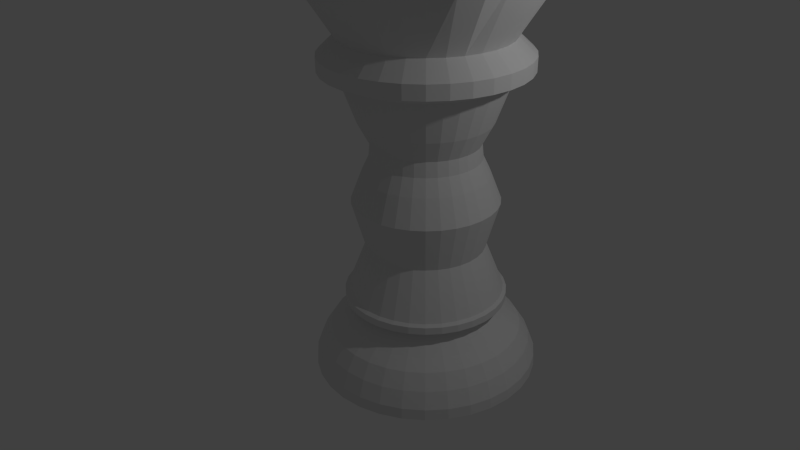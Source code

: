 # Source: queen.blend  (saved by Blender 2.68.0; exported with 4.5.12 LTS)
import bpy
from mathutils import Matrix  # noqa: F401  (used for matrix-valued properties, if any)

bpy.ops.wm.read_factory_settings(use_empty=True)
scene = bpy.context.scene
scene.name = 'Scene'

# ---- collections
col_collection_1 = bpy.data.collections.new('Collection 1'); scene.collection.children.link(col_collection_1)

# ---- world
world_world = bpy.data.worlds.new('World'); scene.world = world_world
world_world.color = (0.05088, 0.05088, 0.05088)
world_world.use_sun_shadow = False
world_world.sun_shadow_jitter_overblur = 0.0
world_world.cycles.sampling_method = 'MANUAL'
world_world.cycles.sample_map_resolution = 256

# ---- cameras
cam_camera = bpy.data.cameras.new('Camera')
cam_camera.clip_end = 100.0
cam_camera.lens = 35.0
cam_camera.sensor_width = 32.0
cam_camera.sensor_height = 18.0
cam_camera.ortho_scale = 7.314
cam_camera.dof.focus_distance = 0.0
cam_camera.dof.aperture_fstop = 128.0

# ---- lights
light_lamp = bpy.data.lights.new('Lamp', 'POINT')
light_lamp.transmission_factor = 0.0
light_lamp.cutoff_distance = 30.0
light_lamp.energy = 100.0
light_lamp.shadow_buffer_clip_start = 1.001
light_lamp.shadow_soft_size = 0.1
light_lamp.shadow_maximum_resolution = 0.006
light_lamp.use_absolute_resolution = True
light_lamp.cycles.use_multiple_importance_sampling = False

# ---- meshes
me_cylinder_001 = bpy.data.meshes.new('Cylinder.001')
me_cylinder_001.from_pydata([(0.00237, 1.382, 0.09744), (0.00237, 1.044, 0.7224), (0.2722, 1.355, 0.09744), (0.2064, 1.024, 0.7224), (0.5317, 1.276, 0.09744), (0.4026, 0.9646, 0.7224), (0.7708, 1.148, 0.09744), (0.5834, 0.868, 0.7224), (0.9804, 0.9764, 0.09744), (0.7419, 0.7379, 0.7224), (1.152, 0.7668, 0.09744), (0.8719, 0.5795, 0.7224), (1.28, 0.5277, 0.09744), (0.9686, 0.3987, 0.7224), (1.359, 0.2683, 0.09744), (1.028, 0.2025, 0.7224), (1.385, -0.001563, 0.09744), (1.048, -0.001563, 0.7224), (1.359, -0.2714, 0.09744), (1.028, -0.2056, 0.7224), (1.28, -0.5309, 0.09744), (0.9686, -0.4018, 0.7224), (1.152, -0.77, 0.09744), (0.8719, -0.5826, 0.7224), (0.9804, -0.9796, 0.09744), (0.7419, -0.7411, 0.7224), (0.7708, -1.152, 0.09744), (0.5834, -0.8711, 0.7224), (0.5317, -1.279, 0.09744), (0.4026, -0.9678, 0.7224), (0.2722, -1.358, 0.09744), (0.2064, -1.027, 0.7224), (0.002369, -1.385, 0.09744), (0.00237, -1.047, 0.7224), (-0.2675, -1.358, 0.09744), (-0.2017, -1.027, 0.7224), (-0.5269, -1.279, 0.09744), (-0.3978, -0.9678, 0.7224), (-0.766, -1.152, 0.09744), (-0.5787, -0.8711, 0.7224), (-0.9756, -0.9796, 0.09744), (-0.7371, -0.7411, 0.7224), (-1.148, -0.77, 0.09744), (-0.8672, -0.5826, 0.7224), (-1.275, -0.5309, 0.09744), (-0.9638, -0.4018, 0.7224), (-1.354, -0.2714, 0.09744), (-1.023, -0.2056, 0.7224), (-1.381, -0.001562, 0.09744), (-1.043, -0.001562, 0.7224), (-1.354, 0.2683, 0.09744), (-1.023, 0.2025, 0.7224), (-1.275, 0.5277, 0.09744), (-0.9638, 0.3987, 0.7224), (-1.148, 0.7669, 0.09744), (-0.8672, 0.5795, 0.7224), (-0.9756, 0.9764, 0.09744), (-0.7371, 0.7379, 0.7224), (-0.766, 1.148, 0.09744), (-0.5787, 0.868, 0.7224), (-0.5269, 1.276, 0.09744), (-0.3978, 0.9646, 0.7224), (-0.2675, 1.355, 0.09744), (-0.2017, 1.024, 0.7224), (0.00237, 1.375, 0.2314), (0.2709, 1.348, 0.2314), (0.529, 1.27, 0.2314), (0.767, 1.143, 0.2314), (0.9755, 0.9716, 0.2314), (1.147, 0.763, 0.2314), (1.274, 0.5251, 0.2314), (1.352, 0.2669, 0.2314), (1.379, -0.001563, 0.2314), (1.352, -0.27, 0.2314), (1.274, -0.5282, 0.2314), (1.147, -0.7661, 0.2314), (0.9755, -0.9747, 0.2314), (0.767, -1.146, 0.2314), (0.529, -1.273, 0.2314), (0.2709, -1.351, 0.2314), (0.002369, -1.378, 0.2314), (-0.2661, -1.351, 0.2314), (-0.5243, -1.273, 0.2314), (-0.7622, -1.146, 0.2314), (-0.9708, -0.9747, 0.2314), (-1.142, -0.7661, 0.2314), (-1.269, -0.5282, 0.2314), (-1.347, -0.27, 0.2314), (-1.374, -0.001562, 0.2314), (-1.347, 0.2669, 0.2314), (-1.269, 0.5251, 0.2314), (-1.142, 0.763, 0.2314), (-0.9708, 0.9716, 0.2314), (-0.7622, 1.143, 0.2314), (-0.5243, 1.27, 0.2314), (-0.2661, 1.348, 0.2314), (-0.3158, -0.7697, 0.9156), (-0.1598, -0.817, 0.9156), (-0.3158, 0.7666, 0.9156), (-0.4596, 0.6898, 0.9156), (-0.6984, -0.7023, 1.004), (0.9934, -0.001563, 1.004), (-0.8216, 0.549, 1.004), (0.1957, -0.9735, 1.004), (0.5529, 0.8224, 1.004), (-0.3769, -0.9171, 1.004), (-0.9696, -0.1949, 1.004), (0.9179, 0.3777, 1.004), (-0.9696, 0.1918, 1.004), (0.1957, 0.9704, 1.004), (0.8263, -0.5521, 1.004), (0.7705, -0.3197, 0.9156), (0.1646, 0.8139, 0.9156), (0.00237, 0.8299, 0.9156), (-0.8131, -0.1638, 0.9156), (-0.7658, -0.3197, 0.9156), (-0.3769, 0.914, 1.004), (0.5529, -0.8255, 1.004), (0.7031, 0.6992, 1.004), (0.00237, -0.9926, 1.004), (-0.6984, 0.6992, 1.004), (0.9743, -0.1949, 1.004), (-0.8216, -0.5521, 1.004), (0.3816, 0.914, 1.004), (0.3816, -0.9171, 1.004), (-0.9132, 0.3777, 1.004), (0.9743, 0.1918, 1.004), (0.6937, -0.4635, 0.9156), (0.2793, 0.6671, 1.697), (0.2793, -0.6702, 1.697), (-0.6663, 0.2754, 1.697), (0.7122, 0.1396, 1.697), (-0.5482, -0.8255, 1.004), (-0.191, 0.9704, 1.004), (0.7031, -0.7023, 1.004), (-0.9886, -0.001562, 1.004), (0.8263, 0.549, 1.004), (-0.191, -0.9735, 1.004), (-0.5482, 0.8224, 1.004), (0.9179, -0.3808, 1.004), (0.00237, 0.9894, 1.004), (-0.9132, -0.3808, 1.004), (0.5903, 0.5864, 0.9156), (0.8274, -0.5528, 1.093), (-0.3773, 0.9152, 1.093), (0.5536, -0.8266, 1.093), (0.704, 0.7001, 1.093), (0.00237, -0.9938, 1.093), (0.00237, -0.833, 0.9156), (-0.5856, 0.5864, 0.9156), (0.8178, -0.1638, 0.9156), (-0.689, -0.4635, 0.9156), (0.4643, 0.6898, 0.9156), (0.3206, 0.7666, 0.9156), (0.1646, -0.817, 0.9156), (0.3206, -0.7697, 0.9156), (-0.689, 0.4604, 0.9156), (-0.7658, 0.3166, 0.9156), (0.8338, -0.001563, 0.9156), (-0.3997, -0.6033, 1.697), (0.00237, 1.296, 0.4297), (0.2555, 1.271, 0.4297), (0.4988, 1.197, 0.4297), (0.7231, 1.077, 0.4297), (0.9197, 0.9157, 0.4297), (1.081, 0.7192, 0.4297), (1.201, 0.4949, 0.4297), (1.275, 0.2515, 0.4297), (1.3, -0.001563, 0.4297), (1.275, -0.2546, 0.4297), (1.201, -0.498, 0.4297), (1.081, -0.7223, 0.4297), (0.9197, -0.9189, 0.4297), (0.7231, -1.08, 0.4297), (0.4988, -1.2, 0.4297), (0.2555, -1.274, 0.4297), (0.002369, -1.299, 0.4297), (-0.2507, -1.274, 0.4297), (-0.4941, -1.2, 0.4297), (-0.7183, -1.08, 0.4297), (-0.9149, -0.9189, 0.4297), (-1.076, -0.7223, 0.4297), (-1.196, -0.498, 0.4297), (-1.27, -0.2546, 0.4297), (-1.295, -0.001562, 0.4297), (-1.27, 0.2515, 0.4297), (-1.196, 0.4949, 0.4297), (-1.076, 0.7192, 0.4297), (-0.9149, 0.9157, 0.4297), (-0.7183, 1.077, 0.4297), (-0.4941, 1.197, 0.4297), (-0.2507, 1.271, 0.4297), (0.00237, 1.179, 0.6107), (0.2328, 1.157, 0.6107), (0.4543, 1.089, 0.6107), (0.6584, 0.9803, 0.6107), (0.8374, 0.8335, 0.6107), (0.9843, 0.6545, 0.6107), (1.093, 0.4503, 0.6107), (1.161, 0.2288, 0.6107), (1.183, -0.001563, 0.6107), (1.161, -0.2319, 0.6107), (1.093, -0.4535, 0.6107), (0.9843, -0.6576, 0.6107), (0.8374, -0.8366, 0.6107), (0.6584, -0.9834, 0.6107), (0.4543, -1.093, 0.6107), (0.2328, -1.16, 0.6107), (0.00237, -1.182, 0.6107), (-0.228, -1.16, 0.6107), (-0.4495, -1.093, 0.6107), (-0.6537, -0.9834, 0.6107), (-0.8327, -0.8366, 0.6107), (-0.9795, -0.6576, 0.6107), (-1.089, -0.4535, 0.6107), (-1.156, -0.2319, 0.6107), (-1.179, -0.001562, 0.6107), (-1.156, 0.2288, 0.6107), (-1.089, 0.4503, 0.6107), (-0.9795, 0.6545, 0.6107), (-0.8326, 0.8335, 0.6107), (-0.6537, 0.9803, 0.6107), (-0.4495, 1.089, 0.6107), (-0.228, 1.157, 0.6107), (-0.1388, 0.7082, 1.697), (0.5141, -0.5133, 1.697), (-0.7213, -0.001562, 1.697), (0.6041, 0.4005, 1.697), (0.8178, 0.1606, 0.9156), (-0.5856, -0.5895, 0.9156), (-0.4596, -0.6929, 0.9156), (-0.1598, 0.8139, 0.9156), (0.4643, -0.6929, 0.9156), (-0.6993, 0.7001, 1.093), (0.9756, -0.1951, 1.093), (-0.8227, -0.5528, 1.093), (0.3821, 0.9152, 1.093), (0.3821, -0.9183, 1.093), (-0.1388, -0.7114, 1.697), (-0.3997, 0.6002, 1.697), (0.671, -0.2785, 1.697), (0.00237, 0.7222, 1.697), (-0.6663, -0.2785, 1.697), (0.5903, -0.5895, 0.9156), (-0.8131, 0.1606, 0.9156), (-0.8291, -0.001562, 0.9156), (0.7705, 0.3166, 0.9156), (0.6937, 0.4604, 0.9156), (-0.9144, 0.3782, 1.093), (0.9756, 0.192, 1.093), (-0.5489, -0.8266, 1.093), (-0.1912, 0.9716, 1.093), (0.704, -0.7032, 1.093), (-0.6993, -0.7032, 1.093), (0.9946, -0.001563, 1.093), (-0.8227, 0.5497, 1.093), (0.1959, -0.9748, 1.093), (0.5536, 0.8235, 1.093), (-0.3773, -0.9183, 1.093), (-0.9708, -0.1951, 1.093), (0.9191, 0.3782, 1.093), (-0.9708, 0.192, 1.093), (0.1959, 0.9716, 1.093), (-0.9899, -0.001562, 1.093), (0.8274, 0.5497, 1.093), (-0.1912, -0.9748, 1.093), (-0.5489, 0.8235, 1.093), (0.9191, -0.3813, 1.093), (0.00237, 0.9907, 1.093), (-0.9144, -0.3813, 1.093), (-0.5994, -0.4036, 1.697), (0.7122, -0.1428, 1.697), (-0.5094, 0.5102, 1.697), (0.00237, -0.7253, 1.697), (0.5141, 0.5102, 1.697), (0.4044, -0.6033, 1.697), (-0.2746, 0.6671, 1.697), (0.6041, -0.4036, 1.697), (0.1436, 0.7082, 1.697), (-0.7074, 0.1396, 1.697), (0.671, 0.2754, 1.697), (-0.7074, -0.1428, 1.697), (-0.2746, -0.6702, 1.697), (0.4044, 0.6002, 1.697), (0.1436, -0.7114, 1.697), (-0.5994, 0.4005, 1.697), (0.7261, -0.001563, 1.697), (-0.5094, -0.5133, 1.697), (0.1373, 1.368, 0.09744), (0.1044, 1.034, 0.7224), (0.00237, 1.112, 0.6666), (0.2715, 1.352, 0.1644), (0.4019, 1.316, 0.09744), (0.3045, 0.9944, 0.7224), (0.5303, 1.273, 0.1644), (0.6512, 1.212, 0.09744), (0.493, 0.9163, 0.7224), (0.7689, 1.146, 0.1644), (0.8756, 1.062, 0.09744), (0.6626, 0.803, 0.7224), (0.9779, 0.974, 0.1644), (1.066, 0.8716, 0.09744), (0.8069, 0.6587, 0.7224), (1.15, 0.7649, 0.1644), (1.216, 0.6473, 0.09744), (0.9203, 0.4891, 0.7224), (1.277, 0.5264, 0.1644), (1.32, 0.398, 0.09744), (0.9983, 0.3006, 0.7224), (1.356, 0.2676, 0.1644), (1.372, 0.1334, 0.09744), (1.038, 0.1005, 0.7224), (1.382, -0.001563, 0.1644), (1.372, -0.1365, 0.09744), (1.038, -0.1036, 0.7224), (1.356, -0.2707, 0.1644), (1.32, -0.4011, 0.09744), (0.9983, -0.3037, 0.7224), (1.277, -0.5295, 0.1644), (1.216, -0.6504, 0.09744), (0.9203, -0.4922, 0.7224), (1.15, -0.7681, 0.1644), (1.066, -0.8748, 0.09744), (0.8069, -0.6618, 0.7224), (0.9779, -0.9771, 0.1644), (0.8756, -1.066, 0.09744), (0.6626, -0.8061, 0.7224), (0.7689, -1.149, 0.1644), (0.6512, -1.215, 0.09744), (0.493, -0.9195, 0.7224), (0.5303, -1.276, 0.1644), (0.4019, -1.319, 0.09744), (0.3045, -0.9975, 0.7224), (0.2715, -1.355, 0.1644), (0.1373, -1.371, 0.09744), (0.1044, -1.037, 0.7224), (0.002369, -1.381, 0.1644), (-0.1325, -1.371, 0.09744), (-0.09965, -1.037, 0.7224), (-0.2668, -1.355, 0.1644), (-0.3972, -1.319, 0.09744), (-0.2998, -0.9975, 0.7224), (-0.5256, -1.276, 0.1644), (-0.6465, -1.215, 0.09744), (-0.4883, -0.9195, 0.7224), (-0.7641, -1.149, 0.1644), (-0.8708, -1.066, 0.09744), (-0.6579, -0.8061, 0.7224), (-0.9732, -0.9771, 0.1644), (-1.062, -0.8748, 0.09744), (-0.8022, -0.6618, 0.7224), (-1.145, -0.7681, 0.1644), (-1.212, -0.6504, 0.09744), (-0.9155, -0.4922, 0.7224), (-1.272, -0.5295, 0.1644), (-1.315, -0.4011, 0.09744), (-0.9936, -0.3037, 0.7224), (-1.351, -0.2707, 0.1644), (-1.367, -0.1365, 0.09744), (-1.033, -0.1036, 0.7224), (-1.377, -0.001562, 0.1644), (-1.367, 0.1334, 0.09744), (-1.033, 0.1005, 0.7224), (-1.351, 0.2676, 0.1644), (-1.315, 0.398, 0.09744), (-0.9936, 0.3006, 0.7224), (-1.272, 0.5264, 0.1644), (-1.212, 0.6473, 0.09744), (-0.9155, 0.4891, 0.7224), (-1.145, 0.7649, 0.1644), (-1.062, 0.8716, 0.09744), (-0.8022, 0.6587, 0.7224), (-0.9732, 0.974, 0.1644), (-0.8708, 1.062, 0.09744), (-0.6579, 0.803, 0.7224), (-0.7641, 1.146, 0.1644), (-0.6465, 1.212, 0.09744), (-0.4883, 0.9163, 0.7224), (-0.5256, 1.273, 0.1644), (-0.3972, 1.316, 0.09744), (-0.2998, 0.9944, 0.7224), (-0.2668, 1.352, 0.1644), (-0.1325, 1.368, 0.09744), (-0.09964, 1.034, 0.7224), (0.00237, 1.378, 0.1644), (0.2196, 1.09, 0.6666), (0.4284, 1.027, 0.6666), (0.6209, 0.9242, 0.6666), (0.7896, 0.7857, 0.6666), (0.9281, 0.617, 0.6666), (1.031, 0.4245, 0.6666), (1.094, 0.2156, 0.6666), (1.116, -0.001563, 0.6666), (1.094, -0.2188, 0.6666), (1.031, -0.4276, 0.6666), (0.9281, -0.6201, 0.6666), (0.7896, -0.7888, 0.6666), (0.6209, -0.9273, 0.6666), (0.4284, -1.03, 0.6666), (0.2196, -1.094, 0.6666), (0.00237, -1.115, 0.6666), (-0.2148, -1.094, 0.6666), (-0.4237, -1.03, 0.6666), (-0.6162, -0.9273, 0.6666), (-0.7849, -0.7888, 0.6666), (-0.9234, -0.6201, 0.6666), (-1.026, -0.4276, 0.6666), (-1.09, -0.2188, 0.6666), (-1.111, -0.001562, 0.6666), (-1.09, 0.2156, 0.6666), (-1.026, 0.4245, 0.6666), (-0.9234, 0.617, 0.6666), (-0.7849, 0.7857, 0.6666), (-0.6162, 0.9242, 0.6666), (-0.4237, 1.027, 0.6666), (-0.2148, 1.09, 0.6666), (0.1366, 1.361, 0.2314), (0.3999, 1.309, 0.2314), (0.648, 1.206, 0.2314), (0.8712, 1.057, 0.2314), (1.061, 0.8673, 0.2314), (1.21, 0.6441, 0.2314), (1.313, 0.396, 0.2314), (1.365, 0.1327, 0.2314), (1.365, -0.1358, 0.2314), (1.313, -0.3991, 0.2314), (1.21, -0.6472, 0.2314), (1.061, -0.8704, 0.2314), (0.8712, -1.06, 0.2314), (0.648, -1.209, 0.2314), (0.3999, -1.312, 0.2314), (0.1366, -1.365, 0.2314), (-0.1319, -1.365, 0.2314), (-0.3952, -1.312, 0.2314), (-0.6433, -1.209, 0.2314), (-0.8665, -1.06, 0.2314), (-1.056, -0.8704, 0.2314), (-1.206, -0.6472, 0.2314), (-1.308, -0.3991, 0.2314), (-1.361, -0.1358, 0.2314), (-1.361, 0.1327, 0.2314), (-1.308, 0.396, 0.2314), (-1.206, 0.6441, 0.2314), (-1.056, 0.8673, 0.2314), (-0.8665, 1.057, 0.2314), (-0.6432, 1.206, 0.2314), (-0.1319, 1.361, 0.2314), (-0.3952, 1.309, 0.2314), (0.00237, 1.335, 0.3306), (0.2632, 1.309, 0.3306), (0.5139, 1.233, 0.3306), (0.745, 1.11, 0.3306), (0.9476, 0.9437, 0.3306), (1.114, 0.7411, 0.3306), (1.237, 0.51, 0.3306), (1.313, 0.2592, 0.3306), (1.339, -0.001563, 0.3306), (1.313, -0.2623, 0.3306), (1.237, -0.5131, 0.3306), (1.114, -0.7442, 0.3306), (0.9476, -0.9468, 0.3306), (0.745, -1.113, 0.3306), (0.5139, -1.237, 0.3306), (0.2632, -1.313, 0.3306), (0.002369, -1.338, 0.3306), (-0.2584, -1.313, 0.3306), (-0.5092, -1.237, 0.3306), (-0.7403, -1.113, 0.3306), (-0.9428, -0.9468, 0.3306), (-1.109, -0.7442, 0.3306), (-1.233, -0.5131, 0.3306), (-1.309, -0.2623, 0.3306), (-1.334, -0.001562, 0.3306), (-1.309, 0.2592, 0.3306), (-1.233, 0.51, 0.3306), (-1.109, 0.7411, 0.3306), (-0.9428, 0.9437, 0.3306), (-0.7403, 1.11, 0.3306), (-0.5092, 1.233, 0.3306), (-0.2584, 1.309, 0.3306), (0.1289, 1.283, 0.4297), (0.3771, 1.234, 0.4297), (0.6109, 1.137, 0.4297), (0.8214, 0.9964, 0.4297), (1.0, 0.8174, 0.4297), (1.141, 0.607, 0.4297), (1.238, 0.3732, 0.4297), (1.287, 0.125, 0.4297), (1.287, -0.1281, 0.4297), (1.238, -0.3763, 0.4297), (1.141, -0.6101, 0.4297), (1.0, -0.8206, 0.4297), (0.8214, -0.9995, 0.4297), (0.6109, -1.14, 0.4297), (0.3771, -1.237, 0.4297), (0.1289, -1.286, 0.4297), (-0.1242, -1.286, 0.4297), (-0.3724, -1.237, 0.4297), (-0.6062, -1.14, 0.4297), (-0.8166, -0.9995, 0.4297), (-0.9956, -0.8206, 0.4297), (-1.136, -0.6101, 0.4297), (-1.233, -0.3763, 0.4297), (-1.282, -0.1281, 0.4297), (-1.282, 0.125, 0.4297), (-1.233, 0.3732, 0.4297), (-1.136, 0.607, 0.4297), (-0.9956, 0.8174, 0.4297), (-0.8166, 0.9964, 0.4297), (-0.6062, 1.137, 0.4297), (-0.1242, 1.283, 0.4297), (-0.3724, 1.234, 0.4297), (0.00237, 1.238, 0.5202), (0.2441, 1.214, 0.5202), (0.4765, 1.143, 0.5202), (0.6908, 1.029, 0.5202), (0.8785, 0.8746, 0.5202), (1.033, 0.6868, 0.5202), (1.147, 0.4726, 0.5202), (1.218, 0.2402, 0.5202), (1.241, -0.001563, 0.5202), (1.218, -0.2433, 0.5202), (1.147, -0.4757, 0.5202), (1.033, -0.69, 0.5202), (0.8785, -0.8777, 0.5202), (0.6908, -1.032, 0.5202), (0.4765, -1.146, 0.5202), (0.2441, -1.217, 0.5202), (0.00237, -1.241, 0.5202), (-0.2394, -1.217, 0.5202), (-0.4718, -1.146, 0.5202), (-0.686, -1.032, 0.5202), (-0.8738, -0.8777, 0.5202), (-1.028, -0.69, 0.5202), (-1.142, -0.4757, 0.5202), (-1.213, -0.2433, 0.5202), (-1.237, -0.001562, 0.5202), (-1.213, 0.2402, 0.5202), (-1.142, 0.4726, 0.5202), (-1.028, 0.6868, 0.5202), (-0.8738, 0.8746, 0.5202), (-0.686, 1.029, 0.5202), (-0.4718, 1.143, 0.5202), (-0.2394, 1.214, 0.5202), (0.1176, 1.168, 0.6107), (0.3435, 1.123, 0.6107), (0.5564, 1.035, 0.6107), (0.7479, 0.9069, 0.6107), (0.9108, 0.744, 0.6107), (1.039, 0.5524, 0.6107), (1.127, 0.3396, 0.6107), (1.172, 0.1136, 0.6107), (1.172, -0.1168, 0.6107), (1.127, -0.3427, 0.6107), (1.039, -0.5556, 0.6107), (0.9108, -0.7471, 0.6107), (0.7479, -0.91, 0.6107), (0.5564, -1.038, 0.6107), (0.3435, -1.126, 0.6107), (0.1176, -1.171, 0.6107), (-0.1128, -1.171, 0.6107), (-0.3388, -1.126, 0.6107), (-0.5516, -1.038, 0.6107), (-0.7432, -0.91, 0.6107), (-0.9061, -0.7471, 0.6107), (-1.034, -0.5556, 0.6107), (-1.122, -0.3427, 0.6107), (-1.167, -0.1168, 0.6107), (-1.167, 0.1136, 0.6107), (-1.122, 0.3396, 0.6107), (-1.034, 0.5524, 0.6107), (-0.9061, 0.744, 0.6107), (-0.7432, 0.9069, 0.6107), (-0.5516, 1.035, 0.6107), (-0.1128, 1.168, 0.6107), (-0.3388, 1.123, 0.6107), (0.111, 1.101, 0.6666), (0.324, 1.059, 0.6666), (0.5247, 0.9756, 0.6666), (0.7053, 0.8549, 0.6666), (0.8589, 0.7013, 0.6666), (0.9795, 0.5207, 0.6666), (1.063, 0.3201, 0.6666), (1.105, 0.107, 0.6666), (1.105, -0.1102, 0.6666), (1.063, -0.3232, 0.6666), (0.9795, -0.5239, 0.6666), (0.8589, -0.7045, 0.6666), (0.7053, -0.8581, 0.6666), (0.5247, -0.9787, 0.6666), (0.324, -1.062, 0.6666), (0.111, -1.104, 0.6666), (-0.1062, -1.104, 0.6666), (-0.3193, -1.062, 0.6666), (-0.5199, -0.9787, 0.6666), (-0.7005, -0.8581, 0.6666), (-0.8541, -0.7045, 0.6666), (-0.9748, -0.5239, 0.6666), (-1.058, -0.3232, 0.6666), (-1.1, -0.1102, 0.6666), (-1.1, 0.107, 0.6666), (-1.058, 0.3201, 0.6666), (-0.9748, 0.5207, 0.6666), (-0.8541, 0.7013, 0.6666), (-0.7005, 0.8549, 0.6666), (-0.5199, 0.9756, 0.6666), (-0.1062, 1.101, 0.6666), (-0.3193, 1.059, 0.6666), (0.1369, 1.365, 0.1644), (0.4009, 1.312, 0.1644), (0.6496, 1.209, 0.1644), (0.8734, 1.06, 0.1644), (1.064, 0.8695, 0.1644), (1.213, 0.6457, 0.1644), (1.316, 0.397, 0.1644), (1.369, 0.133, 0.1644), (1.369, -0.1361, 0.1644), (1.316, -0.4001, 0.1644), (1.213, -0.6488, 0.1644), (1.064, -0.8726, 0.1644), (0.8734, -1.063, 0.1644), (0.6496, -1.212, 0.1644), (0.4009, -1.315, 0.1644), (0.1369, -1.368, 0.1644), (-0.1322, -1.368, 0.1644), (-0.3962, -1.315, 0.1644), (-0.6449, -1.212, 0.1644), (-0.8687, -1.063, 0.1644), (-1.059, -0.8726, 0.1644), (-1.209, -0.6488, 0.1644), (-1.312, -0.4001, 0.1644), (-1.364, -0.1361, 0.1644), (-1.364, 0.133, 0.1644), (-1.312, 0.397, 0.1644), (-1.209, 0.6457, 0.1644), (-1.059, 0.8695, 0.1644), (-0.8687, 1.06, 0.1644), (-0.6449, 1.209, 0.1644), (-0.1322, 1.365, 0.1644), (-0.3962, 1.312, 0.1644), (0.1328, 1.322, 0.3306), (0.3885, 1.271, 0.3306), (0.6295, 1.172, 0.3306), (0.8463, 1.027, 0.3306), (1.031, 0.8424, 0.3306), (1.176, 0.6255, 0.3306), (1.275, 0.3846, 0.3306), (1.326, 0.1288, 0.3306), (1.326, -0.132, 0.3306), (1.275, -0.3877, 0.3306), (1.176, -0.6287, 0.3306), (1.031, -0.8455, 0.3306), (0.8463, -1.03, 0.3306), (0.6295, -1.175, 0.3306), (0.3885, -1.275, 0.3306), (0.1328, -1.325, 0.3306), (-0.128, -1.325, 0.3306), (-0.3838, -1.275, 0.3306), (-0.6247, -1.175, 0.3306), (-0.8416, -1.03, 0.3306), (-1.026, -0.8455, 0.3306), (-1.171, -0.6287, 0.3306), (-1.271, -0.3877, 0.3306), (-1.322, -0.132, 0.3306), (-1.322, 0.1288, 0.3306), (-1.271, 0.3846, 0.3306), (-1.171, 0.6255, 0.3306), (-1.026, 0.8424, 0.3306), (-0.8416, 1.027, 0.3306), (-0.6247, 1.172, 0.3306), (-0.128, 1.322, 0.3306), (-0.3838, 1.271, 0.3306), (0.1232, 1.226, 0.5202), (0.3603, 1.178, 0.5202), (0.5837, 1.086, 0.5202), (0.7846, 0.9516, 0.5202), (0.9556, 0.7807, 0.5202), (1.09, 0.5797, 0.5202), (1.182, 0.3564, 0.5202), (1.23, 0.1193, 0.5202), (1.23, -0.1224, 0.5202), (1.182, -0.3595, 0.5202), (1.09, -0.5828, 0.5202), (0.9556, -0.7838, 0.5202), (0.7846, -0.9548, 0.5202), (0.5837, -1.089, 0.5202), (0.3603, -1.182, 0.5202), (0.1232, -1.229, 0.5202), (-0.1185, -1.229, 0.5202), (-0.3556, -1.182, 0.5202), (-0.5789, -1.089, 0.5202), (-0.7799, -0.9548, 0.5202), (-0.9508, -0.7838, 0.5202), (-1.085, -0.5828, 0.5202), (-1.178, -0.3595, 0.5202), (-1.225, -0.1224, 0.5202), (-1.225, 0.1193, 0.5202), (-1.178, 0.3564, 0.5202), (-1.085, 0.5797, 0.5202), (-0.9508, 0.7807, 0.5202), (-0.7799, 0.9516, 0.5202), (-0.5789, 1.086, 0.5202), (-0.1185, 1.226, 0.5202), (-0.3556, 1.178, 0.5202), (0.00237, -0.9526, 1.122), (-0.6701, 0.671, 1.122), (0.9352, -0.1871, 1.122), (-0.7884, -0.53, 1.122), (0.3663, 0.8771, 1.122), (0.3663, -0.8802, 1.122), (-0.8763, 0.3624, 1.122), (0.9352, 0.184, 1.122), (-0.526, -0.7924, 1.122), (-0.1832, 0.9312, 1.122), (0.6749, -0.6741, 1.122), (-0.9487, -0.001562, 1.122), (0.7932, 0.5268, 1.122), (-0.1832, -0.9344, 1.122), (-0.526, 0.7892, 1.122), (0.8811, -0.3655, 1.122), (0.00237, 0.9495, 1.122), (-0.8763, -0.3655, 1.122), (0.6749, 0.671, 1.122), (0.5308, -0.7924, 1.122), (-0.3616, 0.8771, 1.122), (0.7932, -0.53, 1.122), (0.1879, 0.9312, 1.122), (-0.9304, 0.184, 1.122), (0.8811, 0.3624, 1.122), (-0.9304, -0.1871, 1.122), (-0.3616, -0.8802, 1.122), (0.5308, 0.7892, 1.122), (0.1879, -0.9344, 1.122), (-0.7884, 0.5268, 1.122), (0.9534, -0.001563, 1.122), (-0.6701, -0.6741, 1.122), (-0.8578, -0.8618, 4.034), (1.219, -0.001563, 4.034), (-1.009, 0.6743, 4.034), (0.2397, -1.195, 4.034), (0.6782, 1.01, 4.034), (-0.4632, -1.125, 4.034), (-1.191, -0.2389, 4.034), (1.126, 0.464, 4.034), (-1.191, 0.2358, 4.034), (0.2397, 1.192, 4.034), (1.014, -0.6774, 4.034), (-0.4632, 1.122, 4.034), (0.6782, -1.013, 4.034), (0.8626, 0.8586, 4.034), (0.00237, -1.218, 4.034), (-0.8578, 0.8586, 4.034), (1.196, -0.2389, 4.034), (-1.009, -0.6774, 4.034), (-1.122, -0.4671, 4.034), (0.00237, 1.215, 4.034), (1.126, -0.4671, 4.034), (-0.6735, 1.01, 4.034), (-0.235, -1.195, 4.034), (1.014, 0.6743, 4.034), (-1.214, -0.001562, 4.034), (0.8626, -0.8618, 4.034), (-0.235, 1.192, 4.034), (-0.6735, -1.013, 4.034), (1.196, 0.2358, 4.034), (-1.122, 0.464, 4.034), (0.4679, -1.125, 4.034), (0.4679, 1.122, 4.034), (-1.119, -0.4661, 3.861), (-1.188, -0.2384, 3.861), (-0.8559, 0.8567, 3.861), (-0.4621, 1.12, 3.861), (-0.672, 1.008, 3.861), (-0.2344, 1.189, 3.861), (0.6767, 1.008, 3.861), (0.4669, 1.12, 3.861), (1.012, 0.6728, 3.861), (0.8607, 0.8567, 3.861), (1.193, 0.2352, 3.861), (1.124, 0.4629, 3.861), (1.193, -0.2384, 3.861), (1.216, -0.001563, 3.861), (1.012, -0.6759, 3.861), (1.124, -0.4661, 3.861), (0.6767, -1.011, 3.861), (0.8607, -0.8599, 3.861), (0.2392, -1.192, 3.861), (0.4669, -1.123, 3.861), (-0.2344, -1.192, 3.861), (0.00237, -1.215, 3.861), (-0.672, -1.011, 3.861), (-0.4621, -1.123, 3.861), (-1.007, -0.6759, 3.861), (-0.8559, -0.8599, 3.861), (0.2392, 1.189, 3.861), (0.00237, 1.212, 3.861), (-1.188, 0.2352, 3.861), (-1.211, -0.001562, 3.861), (-1.007, 0.6728, 3.861), (-1.119, 0.4629, 3.861), (-0.9246, -0.3855, 4.234), (0.1981, 0.9825, 4.234), (-0.8319, -0.559, 4.234), (-0.7071, -0.7111, 4.234), (-0.555, -0.8358, 4.234), (-0.3816, -0.9285, 4.234), (-0.1934, -0.9856, 4.234), (0.00237, -1.005, 4.234), (0.1981, -0.9857, 4.234), (0.3863, -0.9286, 4.234), (0.5598, -0.8358, 4.234), (0.7119, -0.7111, 4.234), (0.8367, -0.559, 4.234), (0.9294, -0.3855, 4.234), (0.9865, -0.1973, 4.234), (1.006, -0.001563, 4.234), (0.9865, 0.1942, 4.234), (0.9294, 0.3824, 4.234), (0.8367, 0.5559, 4.234), (0.7119, 0.7079, 4.234), (0.5598, 0.8327, 4.234), (0.3863, 0.9254, 4.234), (0.00237, 1.002, 4.234), (-0.1934, 0.9825, 4.234), (-0.3816, 0.9254, 4.234), (-0.5551, 0.8327, 4.234), (-0.7071, 0.7079, 4.234), (-0.8319, 0.5559, 4.234), (-0.9246, 0.3824, 4.234), (-0.9817, 0.1942, 4.234), (-1.001, -0.001562, 4.234), (-0.9817, -0.1973, 4.234), (-0.8926, -0.3723, 3.753), (-0.6826, 0.6834, 3.753), (-0.3683, 0.8934, 3.753), (0.5405, 0.8039, 3.753), (0.8078, 0.5366, 3.753), (0.9524, 0.1874, 3.753), (0.9524, -0.1905, 3.753), (0.8078, -0.5397, 3.753), (0.5405, -0.807, 3.753), (0.1913, -0.9516, 3.753), (-0.1866, -0.9516, 3.753), (-0.5358, -0.807, 3.753), (-0.8031, -0.5397, 3.753), (0.1913, 0.9485, 3.753), (-0.9477, 0.1874, 3.753), (-0.8031, 0.5366, 3.753), (-0.9477, -0.1905, 3.753), (-0.5358, 0.8039, 3.753), (-0.1866, 0.9485, 3.753), (0.3731, 0.8934, 3.753), (0.6873, 0.6834, 3.753), (0.8973, 0.3691, 3.753), (0.971, -0.001563, 3.753), (0.8973, -0.3723, 3.753), (0.6873, -0.6865, 3.753), (0.3731, -0.8965, 3.753), (0.00237, -0.9702, 3.753), (-0.3683, -0.8965, 3.753), (-0.6826, -0.6865, 3.753), (0.00237, 0.9671, 3.753), (-0.9663, -0.001562, 3.753), (-0.8926, 0.3691, 3.753), (-0.611, -0.2556, 2.809), (-0.4671, 0.4679, 2.809), (-0.2517, 0.6118, 2.809), (0.3712, 0.5505, 2.809), (0.5544, 0.3673, 2.809), (0.6536, 0.128, 2.809), (0.6536, -0.1311, 2.809), (0.5544, -0.3704, 2.809), (0.3712, -0.5536, 2.809), (0.1319, -0.6527, 2.809), (-0.1272, -0.6527, 2.809), (-0.3665, -0.5536, 2.809), (-0.5497, -0.3704, 2.809), (0.1319, 0.6496, 2.809), (-0.6488, 0.128, 2.809), (-0.5497, 0.3673, 2.809), (-0.6488, -0.1311, 2.809), (-0.3665, 0.5505, 2.809), (-0.1272, 0.6496, 2.809), (0.2564, 0.6118, 2.809), (0.4718, 0.4679, 2.809), (0.6158, 0.2525, 2.809), (0.6663, -0.001563, 2.809), (0.6158, -0.2556, 2.809), (0.4718, -0.471, 2.809), (0.2564, -0.615, 2.809), (0.00237, -0.6655, 2.809), (-0.2517, -0.615, 2.809), (-0.4671, -0.471, 2.809), (0.00237, 0.6624, 2.809), (-0.6616, -0.001563, 2.809), (-0.611, 0.2525, 2.809), (-0.8166, -0.3408, 2.277), (-0.6244, 0.6253, 2.277), (-0.3369, 0.8174, 2.277), (0.4949, 0.7355, 2.277), (0.7394, 0.4909, 2.277), (0.8718, 0.1714, 2.277), (0.8718, -0.1745, 2.277), (0.7394, -0.494, 2.277), (0.4949, -0.7386, 2.277), (0.1753, -0.871, 2.277), (-0.1706, -0.871, 2.277), (-0.4901, -0.7386, 2.277), (-0.7347, -0.494, 2.277), (0.1753, 0.8679, 2.277), (-0.867, 0.1714, 2.277), (-0.7347, 0.4909, 2.277), (-0.867, -0.1745, 2.277), (-0.4901, 0.7355, 2.277), (-0.1706, 0.8679, 2.277), (0.3416, 0.8174, 2.277), (0.6292, 0.6253, 2.277), (0.8213, 0.3377, 2.277), (0.8888, -0.001563, 2.277), (0.8213, -0.3408, 2.277), (0.6292, -0.6284, 2.277), (0.3416, -0.8205, 2.277), (0.00237, -0.888, 2.277), (-0.3369, -0.8205, 2.277), (-0.6244, -0.6284, 2.277), (0.00237, 0.8849, 2.277), (-0.8841, -0.001562, 2.277), (-0.8166, 0.3377, 2.277), (-0.7247, -0.3027, 3.257), (-0.5541, 0.5549, 3.257), (-0.2988, 0.7255, 3.257), (0.4396, 0.6528, 3.257), (0.6567, 0.4356, 3.257), (0.7742, 0.152, 3.257), (0.7742, -0.1551, 3.257), (0.6567, -0.4388, 3.257), (0.4396, -0.6559, 3.257), (0.1559, -0.7734, 3.257), (-0.1512, -0.7734, 3.257), (-0.4348, -0.6559, 3.257), (-0.652, -0.4388, 3.257), (0.1559, 0.7703, 3.257), (-0.7695, 0.152, 3.257), (-0.652, 0.4356, 3.257), (-0.7695, -0.1551, 3.257), (-0.4348, 0.6528, 3.257), (-0.1512, 0.7703, 3.257), (0.3035, 0.7255, 3.257), (0.5588, 0.5549, 3.257), (0.7294, 0.2996, 3.257), (0.7893, -0.001563, 3.257), (0.7294, -0.3027, 3.257), (0.5588, -0.558, 3.257), (0.3035, -0.7286, 3.257), (0.00237, -0.7885, 3.257), (-0.2988, -0.7286, 3.257), (-0.5541, -0.558, 3.257), (0.00237, 0.7854, 3.257), (-0.7846, -0.001562, 3.257), (-0.7247, 0.2996, 3.257), (-0.5956, -0.2493, 2.991), (-0.4553, 0.4561, 2.991), (-0.2453, 0.5964, 2.991), (0.362, 0.5366, 2.991), (0.5406, 0.358, 2.991), (0.6372, 0.1247, 2.991), (0.6372, -0.1278, 2.991), (0.5406, -0.3612, 2.991), (0.362, -0.5398, 2.991), (0.1286, -0.6364, 2.991), (-0.1239, -0.6364, 2.991), (-0.3572, -0.5398, 2.991), (-0.5358, -0.3612, 2.991), (0.1286, 0.6333, 2.991), (-0.6325, 0.1247, 2.991), (-0.5358, 0.358, 2.991), (-0.6325, -0.1278, 2.991), (-0.3572, 0.5366, 2.991), (-0.1239, 0.6333, 2.991), (0.2501, 0.5964, 2.991), (0.4601, 0.4561, 2.991), (0.6004, 0.2461, 2.991), (0.6497, -0.001563, 2.991), (0.6004, -0.2493, 2.991), (0.4601, -0.4593, 2.991), (0.2501, -0.5996, 2.991), (0.00237, -0.6488, 2.991), (-0.2453, -0.5996, 2.991), (-0.4553, -0.4593, 2.991), (0.00237, 0.6457, 2.991), (-0.6449, -0.001563, 2.991), (-0.5956, 0.2461, 2.991), (-0.6979, -0.2916, 2.61), (-0.5336, 0.5344, 2.61), (-0.2877, 0.6987, 2.61), (0.4234, 0.6286, 2.61), (0.6326, 0.4195, 2.61), (0.7457, 0.1463, 2.61), (0.7457, -0.1494, 2.61), (0.6326, -0.4226, 2.61), (0.4234, -0.6318, 2.61), (0.1502, -0.7449, 2.61), (-0.1455, -0.7449, 2.61), (-0.4187, -0.6318, 2.61), (-0.6278, -0.4226, 2.61), (0.1502, 0.7418, 2.61), (-0.741, 0.1463, 2.61), (-0.6278, 0.4195, 2.61), (-0.741, -0.1494, 2.61), (-0.4187, 0.6286, 2.61), (-0.1455, 0.7418, 2.61), (0.2924, 0.6987, 2.61), (0.5383, 0.5344, 2.61), (0.7026, 0.2885, 2.61), (0.7603, -0.001563, 2.61), (0.7026, -0.2916, 2.61), (0.5383, -0.5375, 2.61), (0.2924, -0.7018, 2.61), (0.00237, -0.7595, 2.61), (-0.2877, -0.7018, 2.61), (-0.5336, -0.5375, 2.61), (0.00237, 0.7564, 2.61), (-0.7556, -0.001562, 2.61), (-0.6979, 0.2885, 2.61), (-1.224, 0.818, 4.958), (0.002369, -1.477, 5.049), (1.365, 0.563, 4.958), (-1.041, 1.042, 5.049), (-0.8172, 1.225, 5.049), (-0.5621, -1.364, 4.959), (-0.2854, -1.448, 5.049), (1.478, -0.001588, 5.049), (1.449, 0.2862, 4.958), (-0.5622, 1.361, 4.958), (-0.2854, 1.445, 4.958), (-1.041, -1.045, 5.049), (-0.8172, -1.228, 4.959), (1.365, -0.5661, 4.958), (1.449, -0.2894, 5.049), (0.2902, 1.445, 5.049), (0.00237, 1.474, 5.049), (0.822, -1.228, 5.049), (0.5669, 1.361, 4.958), (-1.445, -0.2894, 4.958), (-1.361, -0.5661, 4.958), (-1.224, -0.8212, 5.049), (1.046, -1.045, 5.049), (1.229, -0.8212, 4.958), (0.822, 1.225, 4.958), (-1.473, -0.001587, 5.049), (0.2902, -1.449, 4.958), (0.5669, -1.365, 4.958), (1.229, 0.818, 5.049), (1.046, 1.042, 5.049), (-1.361, 0.563, 4.958), (-1.445, 0.2862, 5.049), (-0.1837, 0.1228, 6.134), (0.00237, -0.2253, 6.134), (0.2092, 0.08414, 6.134), (-0.1559, 0.1568, 6.134), (-0.122, 0.1846, 6.134), (-0.08328, -0.2083, 6.134), (-0.0413, -0.221, 6.134), (0.2262, -0.001522, 6.134), (0.2219, 0.04215, 6.134), (-0.08329, 0.2053, 6.134), (-0.0413, 0.218, 6.134), (-0.1559, -0.1598, 6.134), (-0.122, -0.1876, 6.134), (0.2092, -0.08718, 6.134), (0.2219, -0.04519, 6.134), (0.04604, 0.218, 6.134), (0.00237, 0.2223, 6.134), (0.1267, -0.1876, 6.134), (0.08803, 0.2053, 6.134), (-0.2172, -0.04519, 6.134), (-0.2044, -0.08718, 6.134), (-0.1837, -0.1259, 6.134), (0.1607, -0.1598, 6.134), (0.1885, -0.1259, 6.134), (0.1267, 0.1846, 6.134), (-0.2215, -0.001522, 6.134), (0.04604, -0.2211, 6.134), (0.08803, -0.2083, 6.134), (0.1885, 0.1228, 6.134), (0.1607, 0.1568, 6.134), (-0.2044, 0.08414, 6.134), (-0.2172, 0.04215, 6.134), (-0.1719, 0.1149, 6.408), (0.00237, -0.2111, 6.408), (0.196, 0.07867, 6.408), (-0.1458, 0.1467, 6.408), (-0.1141, 0.1727, 6.408), (-0.07782, -0.1951, 6.408), (-0.03851, -0.207, 6.408), (0.2119, -0.001521, 6.408), (0.2079, 0.03936, 6.408), (-0.07782, 0.1921, 6.408), (-0.03851, 0.204, 6.408), (-0.1458, -0.1497, 6.408), (-0.114, -0.1757, 6.408), (0.196, -0.08172, 6.408), (0.2079, -0.0424, 6.408), (0.04325, 0.204, 6.408), (0.00237, 0.208, 6.408), (0.1188, -0.1758, 6.408), (0.08256, 0.1921, 6.408), (-0.2032, -0.0424, 6.408), (-0.1912, -0.08172, 6.408), (-0.1719, -0.1179, 6.408), (0.1506, -0.1497, 6.408), (0.1766, -0.1179, 6.408), (0.1188, 0.1727, 6.408), (-0.2072, -0.001521, 6.408), (0.04325, -0.2071, 6.408), (0.08256, -0.1951, 6.408), (0.1766, 0.1149, 6.408), (0.1506, 0.1467, 6.408), (-0.1912, 0.07867, 6.408), (-0.2032, 0.03936, 6.408), (-0.1719, 0.1149, 6.408), (0.00237, -0.2111, 6.408), (0.196, 0.07867, 6.408), (-0.1458, 0.1467, 6.408), (-0.1141, 0.1727, 6.408), (-0.07782, -0.1951, 6.408), (-0.03851, -0.207, 6.408), (0.2119, -0.001521, 6.408), (0.2079, 0.03936, 6.408), (-0.07782, 0.1921, 6.408), (-0.03851, 0.204, 6.408), (-0.1458, -0.1497, 6.408), (-0.114, -0.1757, 6.408), (0.196, -0.08172, 6.408), (0.2079, -0.0424, 6.408), (0.04325, 0.204, 6.408), (0.00237, 0.208, 6.408), (0.1188, -0.1758, 6.408), (0.08256, 0.1921, 6.408), (-0.2032, -0.0424, 6.408), (-0.1912, -0.08172, 6.408), (-0.1719, -0.1179, 6.408), (0.1506, -0.1497, 6.408), (0.1766, -0.1179, 6.408), (0.1188, 0.1727, 6.408), (-0.2072, -0.001521, 6.408), (0.04325, -0.2071, 6.408), (0.08256, -0.1951, 6.408), (0.1766, 0.1149, 6.408), (0.1506, 0.1467, 6.408), (-0.1912, 0.07867, 6.408), (-0.2032, 0.03936, 6.408), (-0.1719, 0.1149, 6.323), (0.00237, -0.2111, 6.323), (0.196, 0.07867, 6.323), (-0.1458, 0.1467, 6.323), (-0.1141, 0.1727, 6.323), (-0.07782, -0.1951, 6.323), (-0.03851, -0.207, 6.323), (0.2119, -0.001521, 6.323), (0.2079, 0.03936, 6.323), (-0.07782, 0.1921, 6.323), (-0.03851, 0.204, 6.323), (-0.1458, -0.1497, 6.323), (-0.114, -0.1757, 6.323), (0.196, -0.08172, 6.323), (0.2079, -0.0424, 6.323), (0.04325, 0.204, 6.323), (0.00237, 0.208, 6.323), (0.1188, -0.1758, 6.323), (0.08256, 0.1921, 6.323), (-0.2032, -0.0424, 6.323), (-0.1912, -0.08172, 6.323), (-0.1719, -0.1179, 6.323), (0.1506, -0.1497, 6.323), (0.1766, -0.1179, 6.323), (0.1188, 0.1727, 6.323), (-0.2072, -0.001521, 6.323), (0.04325, -0.2071, 6.323), (0.08256, -0.1951, 6.323), (0.1766, 0.1149, 6.323), (0.1506, 0.1467, 6.323), (-0.1912, 0.07867, 6.323), (-0.2032, 0.03936, 6.323), (-0.1719, 0.1149, 6.408), (0.00237, -0.2111, 6.408), (0.196, 0.07867, 6.408), (-0.1458, 0.1467, 6.408), (-0.1141, 0.1727, 6.408), (-0.07782, -0.1951, 6.408), (-0.03851, -0.207, 6.408), (0.2119, -0.001521, 6.408), (0.2079, 0.03936, 6.408), (-0.07782, 0.1921, 6.408), (-0.03851, 0.204, 6.408), (-0.1458, -0.1497, 6.408), (-0.114, -0.1757, 6.408), (0.196, -0.08172, 6.408), (0.2079, -0.0424, 6.408), (0.04325, 0.204, 6.408), (0.00237, 0.208, 6.408), (0.1188, -0.1758, 6.408), (0.08256, 0.1921, 6.408), (-0.2032, -0.0424, 6.408), (-0.1912, -0.08172, 6.408), (-0.1719, -0.1179, 6.408), (0.1506, -0.1497, 6.408), (0.1766, -0.1179, 6.408), (0.1188, 0.1727, 6.408), (-0.2072, -0.001521, 6.408), (0.04325, -0.2071, 6.408), (0.08256, -0.1951, 6.408), (0.1766, 0.1149, 6.408), (0.1506, 0.1467, 6.408), (-0.1912, 0.07867, 6.408), (-0.2032, 0.03936, 6.408), (-0.1719, 0.1149, 6.408), (0.00237, -0.2111, 6.408), (0.196, 0.07867, 6.408), (-0.1458, 0.1467, 6.408), (-0.1141, 0.1727, 6.408), (-0.07782, -0.1951, 6.408), (-0.03851, -0.207, 6.408), (0.2119, -0.001521, 6.408), (0.2079, 0.03936, 6.408), (-0.07782, 0.1921, 6.408), (-0.03851, 0.204, 6.408), (-0.1458, -0.1497, 6.408), (-0.114, -0.1757, 6.408), (0.196, -0.08172, 6.408), (0.2079, -0.0424, 6.408), (0.04325, 0.204, 6.408), (0.00237, 0.208, 6.408), (0.1188, -0.1758, 6.408), (0.08256, 0.1921, 6.408), (-0.2032, -0.0424, 6.408), (-0.1912, -0.08172, 6.408), (-0.1719, -0.1179, 6.408), (0.1506, -0.1497, 6.408), (0.1766, -0.1179, 6.408), (0.1188, 0.1727, 6.408), (-0.2072, -0.001521, 6.408), (0.04325, -0.2071, 6.408), (0.08256, -0.1951, 6.408), (0.1766, 0.1149, 6.408), (0.1506, 0.1467, 6.408), (-0.1912, 0.07867, 6.408), (-0.2032, 0.03936, 6.408), (-0.1837, 0.1228, 6.134), (0.00237, -0.2253, 6.134), (0.2092, 0.08414, 6.134), (-0.1559, 0.1568, 6.134), (-0.122, 0.1846, 6.134), (-0.08328, -0.2083, 6.134), (-0.0413, -0.221, 6.134), (0.2262, -0.001522, 6.134), (0.2219, 0.04215, 6.134), (-0.08329, 0.2053, 6.134), (-0.0413, 0.218, 6.134), (-0.1559, -0.1598, 6.134), (-0.122, -0.1876, 6.134), (0.2092, -0.08718, 6.134), (0.2219, -0.04519, 6.134), (0.04604, 0.218, 6.134), (0.00237, 0.2223, 6.134), (0.1267, -0.1876, 6.134), (0.08803, 0.2053, 6.134), (-0.2172, -0.04519, 6.134), (-0.2044, -0.08718, 6.134), (-0.1837, -0.1259, 6.134), (0.1607, -0.1598, 6.134), (0.1885, -0.1259, 6.134), (0.1267, 0.1846, 6.134), (-0.2215, -0.001522, 6.134), (0.04604, -0.2211, 6.134), (0.08803, -0.2083, 6.134), (0.1885, 0.1228, 6.134), (0.1607, 0.1568, 6.134), (-0.2044, 0.08414, 6.134), (-0.2172, 0.04215, 6.134), (-0.1837, 0.1228, 6.224), (0.00237, -0.2253, 6.224), (0.2092, 0.08414, 6.224), (-0.1559, 0.1568, 6.224), (-0.122, 0.1846, 6.224), (-0.08328, -0.2083, 6.224), (-0.0413, -0.221, 6.224), (0.2262, -0.001522, 6.224), (0.2219, 0.04215, 6.224), (-0.08329, 0.2053, 6.224), (-0.0413, 0.218, 6.224), (-0.1559, -0.1598, 6.224), (-0.122, -0.1876, 6.224), (0.2092, -0.08718, 6.224), (0.2219, -0.04519, 6.224), (0.04604, 0.218, 6.224), (0.00237, 0.2223, 6.224), (0.1267, -0.1876, 6.224), (0.08803, 0.2053, 6.224), (-0.2172, -0.04519, 6.224), (-0.2044, -0.08718, 6.224), (-0.1837, -0.1259, 6.224), (0.1607, -0.1598, 6.224), (0.1885, -0.1259, 6.224), (0.1267, 0.1846, 6.224), (-0.2215, -0.001522, 6.224), (0.04604, -0.2211, 6.224), (0.08803, -0.2083, 6.224), (0.1885, 0.1228, 6.224), (0.1607, 0.1568, 6.224), (-0.2044, 0.08414, 6.224), (-0.2172, 0.04215, 6.224), (-0.1837, 0.1228, 6.224), (0.00237, -0.2253, 6.224), (0.2092, 0.08414, 6.224), (-0.1559, 0.1568, 6.224), (-0.122, 0.1846, 6.224), (-0.08328, -0.2083, 6.224), (-0.0413, -0.221, 6.224), (0.2262, -0.001522, 6.224), (0.2219, 0.04215, 6.224), (-0.08329, 0.2053, 6.224), (-0.0413, 0.218, 6.224), (-0.1559, -0.1598, 6.224), (-0.122, -0.1876, 6.224), (0.2092, -0.08718, 6.224), (0.2219, -0.04519, 6.224), (0.04604, 0.218, 6.224), (0.00237, 0.2223, 6.224), (0.1267, -0.1876, 6.224), (0.08803, 0.2053, 6.224), (-0.2172, -0.04519, 6.224), (-0.2044, -0.08718, 6.224), (-0.1837, -0.1259, 6.224), (0.1607, -0.1598, 6.224), (0.1885, -0.1259, 6.224), (0.1267, 0.1846, 6.224), (-0.2215, -0.001522, 6.224), (0.04604, -0.2211, 6.224), (0.08803, -0.2083, 6.224), (0.1885, 0.1228, 6.224), (0.1607, 0.1568, 6.224), (-0.2044, 0.08414, 6.224), (-0.2172, 0.04215, 6.224), (-0.2105, 0.1407, 6.309), (0.00237, -0.2575, 6.309), (0.2389, 0.09646, 6.309), (-0.1787, 0.1795, 6.309), (-0.1399, 0.2114, 6.309), (-0.0956, -0.2381, 6.309), (-0.04758, -0.2526, 6.309), (0.2584, -0.001524, 6.309), (0.2535, 0.04843, 6.309), (-0.09561, 0.235, 6.309), (-0.04758, 0.2496, 6.309), (-0.1787, -0.1826, 6.309), (-0.1399, -0.2144, 6.309), (0.2389, -0.09951, 6.309), (0.2535, -0.05148, 6.309), (0.05232, 0.2496, 6.309), (0.00237, 0.2545, 6.309), (0.1446, -0.2144, 6.309), (0.1004, 0.235, 6.309), (-0.2488, -0.05147, 6.309), (-0.2342, -0.09951, 6.309), (-0.2105, -0.1438, 6.309), (0.1834, -0.1826, 6.309), (0.2153, -0.1438, 6.309), (0.1446, 0.2114, 6.309), (-0.2537, -0.001524, 6.309), (0.05232, -0.2526, 6.309), (0.1004, -0.2381, 6.309), (0.2153, 0.1407, 6.309), (0.1834, 0.1795, 6.309), (-0.2342, 0.09646, 6.309), (-0.2488, 0.04843, 6.309), (-0.2383, 0.1593, 6.388), (0.00237, -0.2909, 6.388), (0.2698, 0.1092, 6.388), (-0.2023, 0.2031, 6.388), (-0.1584, 0.2391, 6.388), (-0.1084, -0.2689, 6.388), (-0.05409, -0.2854, 6.388), (0.2918, -0.001526, 6.388), (0.2862, 0.05494, 6.388), (-0.1084, 0.2659, 6.388), (-0.05409, 0.2823, 6.388), (-0.2023, -0.2062, 6.388), (-0.1584, -0.2421, 6.388), (0.2698, -0.1123, 6.388), (0.2862, -0.05799, 6.388), (0.05883, 0.2823, 6.388), (0.00237, 0.2879, 6.388), (0.1632, -0.2422, 6.388), (0.1131, 0.2659, 6.388), (-0.2815, -0.05799, 6.388), (-0.265, -0.1123, 6.388), (-0.2383, -0.1623, 6.388), (0.207, -0.2062, 6.388), (0.243, -0.1623, 6.388), (0.1632, 0.2391, 6.388), (-0.2871, -0.001525, 6.388), (0.05883, -0.2854, 6.388), (0.1131, -0.2689, 6.388), (0.243, 0.1593, 6.388), (0.207, 0.2031, 6.388), (-0.265, 0.1092, 6.388), (-0.2815, 0.05494, 6.388), (-0.2383, 0.1593, 6.464), (0.00237, -0.2909, 6.464), (0.2698, 0.1092, 6.464), (-0.2023, 0.2031, 6.464), (-0.1584, 0.2391, 6.464), (-0.1084, -0.2689, 6.464), (-0.05409, -0.2854, 6.464), (0.2918, -0.001526, 6.464), (0.2862, 0.05494, 6.464), (-0.1084, 0.2659, 6.464), (-0.05409, 0.2823, 6.464), (-0.2023, -0.2062, 6.464), (-0.1584, -0.2421, 6.464), (0.2698, -0.1123, 6.464), (0.2862, -0.05799, 6.464), (0.05883, 0.2823, 6.464), (0.00237, 0.2879, 6.464), (0.1632, -0.2422, 6.464), (0.1131, 0.2659, 6.464), (-0.2815, -0.05799, 6.464), (-0.265, -0.1123, 6.464), (-0.2383, -0.1623, 6.464), (0.207, -0.2062, 6.464), (0.243, -0.1623, 6.464), (0.1632, 0.2391, 6.464), (-0.2871, -0.001525, 6.464), (0.05883, -0.2854, 6.464), (0.1131, -0.2689, 6.464), (0.243, 0.1593, 6.464), (0.207, 0.2031, 6.464), (-0.265, 0.1092, 6.464), (-0.2815, 0.05494, 6.464), (-0.2194, 0.1467, 6.546), (0.00237, -0.2683, 6.546), (0.2488, 0.1006, 6.546), (-0.1863, 0.1871, 6.546), (-0.1458, 0.2203, 6.546), (-0.0997, -0.2479, 6.546), (-0.04967, -0.2631, 6.546), (0.2691, -0.001524, 6.546), (0.264, 0.05052, 6.546), (-0.09971, 0.2449, 6.546), (-0.04967, 0.2601, 6.546), (-0.1863, -0.1901, 6.546), (-0.1458, -0.2233, 6.546), (0.2488, -0.1036, 6.546), (0.264, -0.05357, 6.546), (0.05441, 0.2601, 6.546), (0.00237, 0.2652, 6.546), (0.1506, -0.2233, 6.546), (0.1045, 0.2449, 6.546), (-0.2593, -0.05357, 6.546), (-0.2441, -0.1036, 6.546), (-0.2194, -0.1497, 6.546), (0.191, -0.1901, 6.546), (0.2242, -0.1497, 6.546), (0.1506, 0.2203, 6.546), (-0.2644, -0.001524, 6.546), (0.05441, -0.2632, 6.546), (0.1045, -0.248, 6.546), (0.2242, 0.1467, 6.546), (0.191, 0.1871, 6.546), (-0.2441, 0.1006, 6.546), (-0.2593, 0.05052, 6.546), (-0.1813, 0.1212, 6.624), (0.00237, -0.2223, 6.624), (0.2064, 0.08299, 6.624), (-0.1538, 0.1546, 6.624), (-0.1203, 0.1821, 6.624), (-0.08213, -0.2055, 6.624), (-0.04071, -0.2181, 6.624), (0.2232, -0.001522, 6.624), (0.219, 0.04156, 6.624), (-0.08214, 0.2025, 6.624), (-0.04071, 0.2151, 6.624), (-0.1538, -0.1577, 6.624), (-0.1203, -0.1851, 6.624), (0.2064, -0.08603, 6.624), (0.219, -0.04461, 6.624), (0.04545, 0.2151, 6.624), (0.00237, 0.2193, 6.624), (0.1251, -0.1851, 6.624), (0.08688, 0.2025, 6.624), (-0.2142, -0.04461, 6.624), (-0.2017, -0.08603, 6.624), (-0.1813, -0.1242, 6.624), (0.1585, -0.1577, 6.624), (0.186, -0.1242, 6.624), (0.1251, 0.1821, 6.624), (-0.2185, -0.001522, 6.624), (0.04545, -0.2181, 6.624), (0.08688, -0.2056, 6.624), (0.186, 0.1212, 6.624), (0.1585, 0.1546, 6.624), (-0.2017, 0.08299, 6.624), (-0.2142, 0.04156, 6.624), (-0.1029, 0.06885, 6.69), (0.00237, -0.1282, 6.69), (0.1194, 0.04695, 6.69), (-0.08719, 0.08804, 6.69), (-0.068, 0.1038, 6.69), (-0.04609, -0.1185, 6.69), (-0.02234, -0.1257, 6.69), (0.129, -0.001517, 6.69), (0.1266, 0.02319, 6.69), (-0.0461, 0.1155, 6.69), (-0.02234, 0.1227, 6.69), (-0.08719, -0.09108, 6.69), (-0.06799, -0.1068, 6.69), (0.1194, -0.04999, 6.69), (0.1266, -0.02623, 6.69), (0.02708, 0.1227, 6.69), (0.00237, 0.1251, 6.69), (0.07274, -0.1068, 6.69), (0.05084, 0.1155, 6.69), (-0.1219, -0.02623, 6.69), (-0.1146, -0.04999, 6.69), (-0.1029, -0.07188, 6.69), (0.09193, -0.09108, 6.69), (0.1077, -0.07188, 6.69), (0.07274, 0.1038, 6.69), (-0.1243, -0.001517, 6.69), (0.02708, -0.1257, 6.69), (0.05084, -0.1185, 6.69), (0.1077, 0.06885, 6.69), (0.09193, 0.08804, 6.69), (-0.1146, 0.04695, 6.69), (-0.1219, 0.02319, 6.69), (-1.224, 0.818, 4.958), (0.002369, -1.477, 5.049), (1.365, 0.563, 4.958), (-1.041, 1.042, 5.049), (-0.8172, 1.225, 5.049), (-0.5621, -1.364, 4.959), (-0.2854, -1.448, 5.049), (1.478, -0.001588, 5.049), (1.449, 0.2862, 4.958), (-0.5622, 1.361, 4.958), (-0.2854, 1.445, 4.958), (-1.041, -1.045, 5.049), (-0.8172, -1.228, 4.959), (1.365, -0.5661, 4.958), (1.449, -0.2894, 5.049), (0.2902, 1.445, 5.049), (0.00237, 1.474, 5.049), (0.822, -1.228, 5.049), (0.5669, 1.361, 4.958), (-1.445, -0.2894, 4.958), (-1.361, -0.5661, 4.958), (-1.224, -0.8212, 5.049), (1.046, -1.045, 5.049), (1.229, -0.8212, 4.958), (0.822, 1.225, 4.958), (-1.473, -0.001587, 5.049), (0.2902, -1.449, 4.958), (0.5669, -1.365, 4.958), (1.229, 0.818, 5.049), (1.046, 1.042, 5.049), (-1.361, 0.563, 4.958), (-1.445, 0.2862, 5.049), (-1.559, 1.042, 5.241), (0.002369, -1.88, 5.356), (1.738, 0.7171, 5.241), (-1.326, 1.326, 5.355), (-1.041, 1.56, 5.355), (-0.7163, -1.737, 5.241), (-0.364, -1.844, 5.356), (1.881, -0.001609, 5.355), (1.844, 0.3648, 5.241), (-0.7164, 1.734, 5.241), (-0.364, 1.84, 5.241), (-1.326, -1.33, 5.355), (-1.041, -1.563, 5.241), (1.738, -0.7204, 5.241), (1.844, -0.368, 5.355), (0.3688, 1.84, 5.355), (0.00237, 1.877, 5.355), (1.046, -1.563, 5.355), (0.7211, 1.734, 5.241), (-1.84, -0.368, 5.241), (-1.733, -0.7204, 5.241), (-1.559, -1.045, 5.355), (1.33, -1.33, 5.355), (1.564, -1.045, 5.241), (1.046, 1.56, 5.241), (-1.876, -0.001607, 5.355), (0.3688, -1.844, 5.241), (0.7211, -1.737, 5.241), (1.564, 1.042, 5.355), (1.33, 1.326, 5.355), (-1.733, 0.7171, 5.241), (-1.84, 0.3648, 5.355), (-0.2248, 1.141, 5.119), (0.00237, 1.163, 5.186), (-0.2248, -1.144, 5.186), (-0.4433, -1.077, 5.119), (0.9707, 0.6454, 5.186), (1.078, 0.4441, 5.119), (-1.074, 0.4441, 5.119), (-0.9659, 0.6454, 5.119), (-1.162, -0.001571, 5.186), (-1.14, 0.2256, 5.186), (0.448, 1.074, 5.119), (0.6494, 0.9667, 5.119), (-0.6446, -0.9698, 5.119), (-0.8211, -0.8251, 5.186), (1.145, 0.2256, 5.119), (1.167, -0.001572, 5.186), (-0.8211, 0.8219, 5.186), (-0.6446, 0.9667, 5.186), (0.00237, -1.166, 5.186), (0.448, -1.078, 5.119), (0.2296, -1.144, 5.119), (-1.14, -0.2288, 5.119), (1.145, -0.2288, 5.186), (1.078, -0.4472, 5.119), (-0.4433, 1.074, 5.119), (0.8259, 0.8219, 5.186), (-0.9659, -0.6486, 5.186), (-1.074, -0.4472, 5.119), (0.2296, 1.141, 5.186), (0.6494, -0.9699, 5.186), (0.9707, -0.6486, 5.119), (0.8259, -0.8251, 5.186), (-0.3503, 1.771, 5.373), (0.00237, 1.806, 5.477), (-0.3503, -1.774, 5.477), (-0.6893, -1.671, 5.373), (1.505, 1.003, 5.477), (1.672, 0.6902, 5.373), (-1.668, 0.6902, 5.373), (-1.501, 1.003, 5.373), (-1.805, -0.001604, 5.477), (-1.771, 0.3511, 5.477), (0.6941, 1.668, 5.373), (1.007, 1.501, 5.373), (-1.002, -1.504, 5.373), (-1.276, -1.28, 5.477), (1.775, 0.3511, 5.373), (1.81, -0.001605, 5.477), (-1.276, 1.277, 5.477), (-1.002, 1.501, 5.477), (0.002369, -1.809, 5.477), (0.6941, -1.672, 5.373), (0.355, -1.775, 5.373), (-1.771, -0.3543, 5.373), (1.775, -0.3543, 5.477), (1.672, -0.6934, 5.373), (-0.6894, 1.668, 5.373), (1.281, 1.277, 5.477), (-1.501, -1.006, 5.477), (-1.668, -0.6934, 5.373), (0.355, 1.771, 5.477), (1.007, -1.505, 5.477), (1.505, -1.006, 5.373), (1.281, -1.28, 5.477)], [], [(576, 289, 3, 385), (577, 293, 5, 386), (578, 296, 7, 387), (579, 299, 9, 388), (580, 302, 11, 389), (581, 305, 13, 390), (582, 308, 15, 391), (583, 311, 17, 392), (584, 314, 19, 393), (585, 317, 21, 394), (586, 320, 23, 395), (587, 323, 25, 396), (588, 326, 27, 397), (589, 329, 29, 398), (590, 332, 31, 399), (591, 335, 33, 400), (592, 338, 35, 401), (593, 341, 37, 402), (594, 344, 39, 403), (595, 347, 41, 404), (596, 350, 43, 405), (597, 353, 45, 406), (598, 356, 47, 407), (599, 359, 49, 408), (600, 362, 51, 409), (601, 365, 53, 410), (602, 368, 55, 411), (603, 371, 57, 412), (604, 374, 59, 413), (605, 377, 61, 414), (606, 383, 1, 290), (607, 380, 63, 415), (0, 288, 2, 292, 4, 295, 6, 298, 8, 301, 10, 304, 12, 307, 14, 310, 16, 313, 18, 316, 20, 319, 22, 322, 24, 325, 26, 328, 28, 331, 30, 334, 32, 337, 34, 340, 36, 343, 38, 346, 40, 349, 42, 352, 44, 355, 46, 358, 48, 361, 50, 364, 52, 367, 54, 370, 56, 373, 58, 376, 60, 379, 62, 382), (608, 416, 65, 291), (609, 417, 66, 294), (610, 418, 67, 297), (611, 419, 68, 300), (612, 420, 69, 303), (613, 421, 70, 306), (614, 422, 71, 309), (615, 423, 72, 312), (616, 424, 73, 315), (617, 425, 74, 318), (618, 426, 75, 321), (619, 427, 76, 324), (620, 428, 77, 327), (621, 429, 78, 330), (622, 430, 79, 333), (623, 431, 80, 336), (624, 432, 81, 339), (625, 433, 82, 342), (626, 434, 83, 345), (627, 435, 84, 348), (628, 436, 85, 351), (629, 437, 86, 354), (630, 438, 87, 357), (631, 439, 88, 360), (632, 440, 89, 363), (633, 441, 90, 366), (634, 442, 91, 369), (635, 443, 92, 372), (636, 444, 93, 375), (637, 445, 94, 378), (638, 446, 64, 384), (639, 447, 95, 381), (61, 377, 59, 99, 98), (100, 132, 250, 253), (151, 229, 100, 122), (153, 112, 109, 123), (27, 326, 25, 243, 232), (155, 232, 117, 124), (157, 244, 108, 125), (23, 320, 21, 111, 127), (228, 246, 107, 126), (230, 96, 105, 132), (51, 362, 49, 245, 244), (231, 98, 116, 133), (243, 127, 110, 134), (3, 289, 1, 113, 112), (245, 114, 106, 135), (247, 142, 118, 136), (97, 148, 119, 137), (99, 149, 120, 138), (111, 150, 121, 139), (115, 151, 122, 141), (152, 153, 123, 104), (154, 155, 124, 103), (156, 157, 125, 102), (158, 228, 126, 101), (229, 230, 132, 100), (113, 231, 133, 140), (47, 356, 45, 115, 114), (232, 243, 134, 117), (244, 245, 135, 108), (13, 305, 11, 247, 246), (37, 341, 35, 97, 96), (246, 247, 136, 107), (96, 97, 137, 105), (730, 717, 238, 282), (140, 133, 251, 268), (98, 99, 138, 116), (127, 111, 139, 110), (724, 718, 239, 276), (112, 113, 140, 109), (114, 115, 141, 106), (117, 134, 252, 145), (9, 299, 7, 152, 142), (33, 335, 31, 154, 148), (725, 719, 240, 277), (726, 720, 241, 278), (57, 371, 55, 156, 149), (19, 314, 17, 158, 150), (108, 135, 263, 261), (43, 350, 41, 229, 151), (5, 293, 3, 112, 153), (729, 721, 242, 281), (29, 329, 27, 232, 155), (53, 365, 51, 244, 157), (107, 136, 264, 260), (15, 308, 13, 246, 228), (39, 344, 37, 96, 230), (118, 104, 257, 146), (63, 380, 61, 98, 231), (25, 323, 23, 127, 243), (105, 137, 265, 258), (49, 359, 47, 114, 245), (11, 302, 9, 142, 247), (119, 103, 256, 147), (35, 338, 33, 148, 97), (59, 374, 57, 149, 99), (640, 480, 161, 449), (641, 481, 162, 450), (642, 482, 163, 451), (643, 483, 164, 452), (644, 484, 165, 453), (645, 485, 166, 454), (646, 486, 167, 455), (647, 487, 168, 456), (648, 488, 169, 457), (649, 489, 170, 458), (650, 490, 171, 459), (651, 491, 172, 460), (652, 492, 173, 461), (653, 493, 174, 462), (654, 494, 175, 463), (655, 495, 176, 464), (656, 496, 177, 465), (657, 497, 178, 466), (658, 498, 179, 467), (659, 499, 180, 468), (660, 500, 181, 469), (661, 501, 182, 470), (662, 502, 183, 471), (663, 503, 184, 472), (664, 504, 185, 473), (665, 505, 186, 474), (666, 506, 187, 475), (667, 507, 188, 476), (668, 508, 189, 477), (669, 509, 190, 478), (670, 510, 160, 448), (671, 511, 191, 479), (672, 544, 193, 513), (673, 545, 194, 514), (674, 546, 195, 515), (675, 547, 196, 516), (676, 548, 197, 517), (677, 549, 198, 518), (678, 550, 199, 519), (679, 551, 200, 520), (680, 552, 201, 521), (681, 553, 202, 522), (682, 554, 203, 523), (683, 555, 204, 524), (684, 556, 205, 525), (685, 557, 206, 526), (686, 558, 207, 527), (687, 559, 208, 528), (688, 560, 209, 529), (689, 561, 210, 530), (690, 562, 211, 531), (691, 563, 212, 532), (692, 564, 213, 533), (693, 565, 214, 534), (694, 566, 215, 535), (695, 567, 216, 536), (696, 568, 217, 537), (697, 569, 218, 538), (698, 570, 219, 539), (699, 571, 220, 540), (700, 572, 221, 541), (701, 573, 222, 542), (702, 574, 192, 512), (703, 575, 223, 543), (116, 138, 266, 144), (21, 317, 19, 150, 111), (110, 139, 267, 143), (109, 140, 268, 262), (120, 102, 255, 233), (121, 101, 254, 234), (45, 353, 43, 151, 115), (122, 100, 253, 235), (7, 296, 5, 153, 152), (123, 109, 262, 236), (106, 141, 269, 259), (31, 332, 29, 155, 154), (142, 152, 104, 118), (55, 368, 53, 157, 156), (148, 154, 103, 119), (17, 311, 15, 228, 158), (41, 347, 39, 230, 229), (1, 383, 63, 231, 113), (124, 117, 145, 237), (149, 156, 102, 120), (125, 108, 261, 248), (150, 158, 101, 121), (126, 107, 260, 249), (132, 105, 258, 250), (133, 116, 144, 251), (134, 110, 143, 252), (135, 106, 259, 263), (136, 118, 146, 264), (137, 119, 147, 265), (138, 120, 233, 266), (139, 121, 234, 267), (141, 122, 235, 269), (104, 123, 236, 257), (103, 124, 237, 256), (102, 125, 248, 255), (101, 126, 249, 254), (728, 716, 227, 280), (727, 715, 226, 279), (723, 714, 225, 275), (720, 713, 224, 241), (735, 712, 159, 287), (734, 711, 131, 286), (733, 710, 130, 285), (732, 709, 129, 284), (731, 708, 128, 283), (721, 707, 270, 242), (719, 706, 271, 240), (718, 705, 272, 239), (717, 704, 273, 238), (716, 722, 274, 227), (715, 729, 281, 226), (714, 725, 277, 225), (713, 724, 276, 224), (712, 730, 282, 159), (711, 728, 280, 131), (710, 727, 279, 130), (709, 723, 275, 129), (708, 726, 278, 128), (707, 735, 287, 270), (706, 734, 286, 271), (705, 733, 285, 272), (704, 732, 284, 273), (722, 731, 283, 274), (544, 576, 385, 193), (192, 290, 576, 544), (290, 1, 289, 576), (545, 577, 386, 194), (193, 385, 577, 545), (385, 3, 293, 577), (546, 578, 387, 195), (194, 386, 578, 546), (386, 5, 296, 578), (547, 579, 388, 196), (195, 387, 579, 547), (387, 7, 299, 579), (548, 580, 389, 197), (196, 388, 580, 548), (388, 9, 302, 580), (549, 581, 390, 198), (197, 389, 581, 549), (389, 11, 305, 581), (550, 582, 391, 199), (198, 390, 582, 550), (390, 13, 308, 582), (551, 583, 392, 200), (199, 391, 583, 551), (391, 15, 311, 583), (552, 584, 393, 201), (200, 392, 584, 552), (392, 17, 314, 584), (553, 585, 394, 202), (201, 393, 585, 553), (393, 19, 317, 585), (554, 586, 395, 203), (202, 394, 586, 554), (394, 21, 320, 586), (555, 587, 396, 204), (203, 395, 587, 555), (395, 23, 323, 587), (556, 588, 397, 205), (204, 396, 588, 556), (396, 25, 326, 588), (557, 589, 398, 206), (205, 397, 589, 557), (397, 27, 329, 589), (558, 590, 399, 207), (206, 398, 590, 558), (398, 29, 332, 590), (559, 591, 400, 208), (207, 399, 591, 559), (399, 31, 335, 591), (560, 592, 401, 209), (208, 400, 592, 560), (400, 33, 338, 592), (561, 593, 402, 210), (209, 401, 593, 561), (401, 35, 341, 593), (562, 594, 403, 211), (210, 402, 594, 562), (402, 37, 344, 594), (563, 595, 404, 212), (211, 403, 595, 563), (403, 39, 347, 595), (564, 596, 405, 213), (212, 404, 596, 564), (404, 41, 350, 596), (565, 597, 406, 214), (213, 405, 597, 565), (405, 43, 353, 597), (566, 598, 407, 215), (214, 406, 598, 566), (406, 45, 356, 598), (567, 599, 408, 216), (215, 407, 599, 567), (407, 47, 359, 599), (568, 600, 409, 217), (216, 408, 600, 568), (408, 49, 362, 600), (569, 601, 410, 218), (217, 409, 601, 569), (409, 51, 365, 601), (570, 602, 411, 219), (218, 410, 602, 570), (410, 53, 368, 602), (571, 603, 412, 220), (219, 411, 603, 571), (411, 55, 371, 603), (572, 604, 413, 221), (220, 412, 604, 572), (412, 57, 374, 604), (573, 605, 414, 222), (221, 413, 605, 573), (413, 59, 377, 605), (574, 606, 290, 192), (223, 415, 606, 574), (415, 63, 383, 606), (575, 607, 415, 223), (222, 414, 607, 575), (414, 61, 380, 607), (288, 608, 291, 2), (0, 384, 608, 288), (384, 64, 416, 608), (292, 609, 294, 4), (2, 291, 609, 292), (291, 65, 417, 609), (295, 610, 297, 6), (4, 294, 610, 295), (294, 66, 418, 610), (298, 611, 300, 8), (6, 297, 611, 298), (297, 67, 419, 611), (301, 612, 303, 10), (8, 300, 612, 301), (300, 68, 420, 612), (304, 613, 306, 12), (10, 303, 613, 304), (303, 69, 421, 613), (307, 614, 309, 14), (12, 306, 614, 307), (306, 70, 422, 614), (310, 615, 312, 16), (14, 309, 615, 310), (309, 71, 423, 615), (313, 616, 315, 18), (16, 312, 616, 313), (312, 72, 424, 616), (316, 617, 318, 20), (18, 315, 617, 316), (315, 73, 425, 617), (319, 618, 321, 22), (20, 318, 618, 319), (318, 74, 426, 618), (322, 619, 324, 24), (22, 321, 619, 322), (321, 75, 427, 619), (325, 620, 327, 26), (24, 324, 620, 325), (324, 76, 428, 620), (328, 621, 330, 28), (26, 327, 621, 328), (327, 77, 429, 621), (331, 622, 333, 30), (28, 330, 622, 331), (330, 78, 430, 622), (334, 623, 336, 32), (30, 333, 623, 334), (333, 79, 431, 623), (337, 624, 339, 34), (32, 336, 624, 337), (336, 80, 432, 624), (340, 625, 342, 36), (34, 339, 625, 340), (339, 81, 433, 625), (343, 626, 345, 38), (36, 342, 626, 343), (342, 82, 434, 626), (346, 627, 348, 40), (38, 345, 627, 346), (345, 83, 435, 627), (349, 628, 351, 42), (40, 348, 628, 349), (348, 84, 436, 628), (352, 629, 354, 44), (42, 351, 629, 352), (351, 85, 437, 629), (355, 630, 357, 46), (44, 354, 630, 355), (354, 86, 438, 630), (358, 631, 360, 48), (46, 357, 631, 358), (357, 87, 439, 631), (361, 632, 363, 50), (48, 360, 632, 361), (360, 88, 440, 632), (364, 633, 366, 52), (50, 363, 633, 364), (363, 89, 441, 633), (367, 634, 369, 54), (52, 366, 634, 367), (366, 90, 442, 634), (370, 635, 372, 56), (54, 369, 635, 370), (369, 91, 443, 635), (373, 636, 375, 58), (56, 372, 636, 373), (372, 92, 444, 636), (376, 637, 378, 60), (58, 375, 637, 376), (375, 93, 445, 637), (382, 638, 384, 0), (62, 381, 638, 382), (381, 95, 446, 638), (379, 639, 381, 62), (60, 378, 639, 379), (378, 94, 447, 639), (416, 640, 449, 65), (64, 448, 640, 416), (448, 160, 480, 640), (417, 641, 450, 66), (65, 449, 641, 417), (449, 161, 481, 641), (418, 642, 451, 67), (66, 450, 642, 418), (450, 162, 482, 642), (419, 643, 452, 68), (67, 451, 643, 419), (451, 163, 483, 643), (420, 644, 453, 69), (68, 452, 644, 420), (452, 164, 484, 644), (421, 645, 454, 70), (69, 453, 645, 421), (453, 165, 485, 645), (422, 646, 455, 71), (70, 454, 646, 422), (454, 166, 486, 646), (423, 647, 456, 72), (71, 455, 647, 423), (455, 167, 487, 647), (424, 648, 457, 73), (72, 456, 648, 424), (456, 168, 488, 648), (425, 649, 458, 74), (73, 457, 649, 425), (457, 169, 489, 649), (426, 650, 459, 75), (74, 458, 650, 426), (458, 170, 490, 650), (427, 651, 460, 76), (75, 459, 651, 427), (459, 171, 491, 651), (428, 652, 461, 77), (76, 460, 652, 428), (460, 172, 492, 652), (429, 653, 462, 78), (77, 461, 653, 429), (461, 173, 493, 653), (430, 654, 463, 79), (78, 462, 654, 430), (462, 174, 494, 654), (431, 655, 464, 80), (79, 463, 655, 431), (463, 175, 495, 655), (432, 656, 465, 81), (80, 464, 656, 432), (464, 176, 496, 656), (433, 657, 466, 82), (81, 465, 657, 433), (465, 177, 497, 657), (434, 658, 467, 83), (82, 466, 658, 434), (466, 178, 498, 658), (435, 659, 468, 84), (83, 467, 659, 435), (467, 179, 499, 659), (436, 660, 469, 85), (84, 468, 660, 436), (468, 180, 500, 660), (437, 661, 470, 86), (85, 469, 661, 437), (469, 181, 501, 661), (438, 662, 471, 87), (86, 470, 662, 438), (470, 182, 502, 662), (439, 663, 472, 88), (87, 471, 663, 439), (471, 183, 503, 663), (440, 664, 473, 89), (88, 472, 664, 440), (472, 184, 504, 664), (441, 665, 474, 90), (89, 473, 665, 441), (473, 185, 505, 665), (442, 666, 475, 91), (90, 474, 666, 442), (474, 186, 506, 666), (443, 667, 476, 92), (91, 475, 667, 443), (475, 187, 507, 667), (444, 668, 477, 93), (92, 476, 668, 444), (476, 188, 508, 668), (445, 669, 478, 94), (93, 477, 669, 445), (477, 189, 509, 669), (446, 670, 448, 64), (95, 479, 670, 446), (479, 191, 510, 670), (447, 671, 479, 95), (94, 478, 671, 447), (478, 190, 511, 671), (480, 672, 513, 161), (160, 512, 672, 480), (512, 192, 544, 672), (481, 673, 514, 162), (161, 513, 673, 481), (513, 193, 545, 673), (482, 674, 515, 163), (162, 514, 674, 482), (514, 194, 546, 674), (483, 675, 516, 164), (163, 515, 675, 483), (515, 195, 547, 675), (484, 676, 517, 165), (164, 516, 676, 484), (516, 196, 548, 676), (485, 677, 518, 166), (165, 517, 677, 485), (517, 197, 549, 677), (486, 678, 519, 167), (166, 518, 678, 486), (518, 198, 550, 678), (487, 679, 520, 168), (167, 519, 679, 487), (519, 199, 551, 679), (488, 680, 521, 169), (168, 520, 680, 488), (520, 200, 552, 680), (489, 681, 522, 170), (169, 521, 681, 489), (521, 201, 553, 681), (490, 682, 523, 171), (170, 522, 682, 490), (522, 202, 554, 682), (491, 683, 524, 172), (171, 523, 683, 491), (523, 203, 555, 683), (492, 684, 525, 173), (172, 524, 684, 492), (524, 204, 556, 684), (493, 685, 526, 174), (173, 525, 685, 493), (525, 205, 557, 685), (494, 686, 527, 175), (174, 526, 686, 494), (526, 206, 558, 686), (495, 687, 528, 176), (175, 527, 687, 495), (527, 207, 559, 687), (496, 688, 529, 177), (176, 528, 688, 496), (528, 208, 560, 688), (497, 689, 530, 178), (177, 529, 689, 497), (529, 209, 561, 689), (498, 690, 531, 179), (178, 530, 690, 498), (530, 210, 562, 690), (499, 691, 532, 180), (179, 531, 691, 499), (531, 211, 563, 691), (500, 692, 533, 181), (180, 532, 692, 500), (532, 212, 564, 692), (501, 693, 534, 182), (181, 533, 693, 501), (533, 213, 565, 693), (502, 694, 535, 183), (182, 534, 694, 502), (534, 214, 566, 694), (503, 695, 536, 184), (183, 535, 695, 503), (535, 215, 567, 695), (504, 696, 537, 185), (184, 536, 696, 504), (536, 216, 568, 696), (505, 697, 538, 186), (185, 537, 697, 505), (537, 217, 569, 697), (506, 698, 539, 187), (186, 538, 698, 506), (538, 218, 570, 698), (507, 699, 540, 188), (187, 539, 699, 507), (539, 219, 571, 699), (508, 700, 541, 189), (188, 540, 700, 508), (540, 220, 572, 700), (509, 701, 542, 190), (189, 541, 701, 509), (541, 221, 573, 701), (510, 702, 512, 160), (191, 543, 702, 510), (543, 223, 574, 702), (511, 703, 543, 191), (190, 542, 703, 511), (542, 222, 575, 703), (258, 265, 717, 730), (144, 266, 718, 724), (143, 267, 719, 725), (262, 268, 720, 726), (259, 269, 721, 729), (260, 264, 716, 728), (261, 263, 715, 727), (145, 252, 714, 723), (268, 251, 713, 720), (253, 250, 712, 735), (254, 249, 711, 734), (255, 248, 710, 733), (256, 237, 709, 732), (257, 236, 708, 731), (269, 235, 707, 721), (267, 234, 706, 719), (266, 233, 705, 718), (265, 147, 704, 717), (264, 146, 722, 716), (263, 259, 729, 715), (252, 143, 725, 714), (251, 144, 724, 713), (250, 258, 730, 712), (249, 260, 728, 711), (248, 261, 727, 710), (237, 145, 723, 709), (236, 262, 726, 708), (235, 253, 735, 707), (234, 254, 734, 706), (233, 255, 733, 705), (147, 256, 732, 704), (146, 257, 731, 722), (772, 770, 751, 757), (773, 771, 747, 762), (775, 794, 745, 767), (777, 774, 740, 749), (769, 768, 754, 742), (779, 776, 759, 743), (781, 778, 764, 737), (783, 780, 752, 756), (785, 782, 746, 761), (787, 784, 748, 766), (789, 786, 739, 750), (791, 788, 758, 741), (793, 790, 763, 736), (768, 792, 753, 754), (797, 769, 742, 760), (799, 796, 744, 765), (770, 798, 738, 751), (771, 772, 757, 747), (795, 773, 762, 755), (774, 775, 767, 740), (776, 777, 749, 759), (778, 779, 743, 764), (780, 781, 737, 752), (782, 783, 756, 746), (784, 785, 761, 748), (786, 787, 766, 739), (788, 789, 750, 758), (790, 791, 741, 763), (792, 793, 736, 753), (794, 795, 755, 745), (796, 797, 760, 744), (798, 799, 765, 738), (849, 833, 770, 772), (850, 834, 771, 773), (851, 845, 794, 775), (852, 835, 774, 777), (848, 832, 768, 769), (853, 836, 776, 779), (854, 837, 778, 781), (855, 838, 780, 783), (856, 839, 782, 785), (857, 840, 784, 787), (858, 841, 786, 789), (859, 842, 788, 791), (860, 843, 790, 793), (832, 844, 792, 768), (862, 848, 769, 797), (863, 846, 796, 799), (833, 847, 798, 770), (834, 849, 772, 771), (861, 850, 773, 795), (835, 851, 775, 774), (836, 852, 777, 776), (837, 853, 779, 778), (838, 854, 781, 780), (839, 855, 783, 782), (840, 856, 785, 784), (841, 857, 787, 786), (842, 858, 789, 788), (843, 859, 791, 790), (844, 860, 793, 792), (845, 861, 795, 794), (846, 862, 797, 796), (847, 863, 799, 798), (754, 753, 802, 800), (736, 763, 804, 803), (741, 758, 806, 805), (750, 739, 808, 807), (766, 748, 810, 809), (761, 746, 812, 811), (756, 752, 814, 813), (737, 764, 816, 815), (743, 759, 818, 817), (742, 754, 800, 831), (749, 740, 820, 819), (767, 745, 801, 821), (762, 747, 824, 823), (757, 751, 826, 825), (738, 765, 828, 827), (744, 760, 830, 829), (745, 755, 822, 801), (753, 736, 803, 802), (763, 741, 805, 804), (758, 750, 807, 806), (739, 766, 809, 808), (748, 761, 811, 810), (746, 756, 813, 812), (752, 737, 815, 814), (764, 743, 817, 816), (759, 749, 819, 818), (740, 767, 821, 820), (755, 762, 823, 822), (747, 757, 825, 824), (751, 738, 827, 826), (765, 744, 829, 828), (760, 742, 831, 830), (945, 929, 833, 849), (946, 930, 834, 850), (947, 941, 845, 851), (948, 931, 835, 852), (944, 928, 832, 848), (949, 932, 836, 853), (950, 933, 837, 854), (951, 934, 838, 855), (952, 935, 839, 856), (953, 936, 840, 857), (954, 937, 841, 858), (955, 938, 842, 859), (956, 939, 843, 860), (928, 940, 844, 832), (958, 944, 848, 862), (959, 942, 846, 863), (929, 943, 847, 833), (930, 945, 849, 834), (957, 946, 850, 861), (931, 947, 851, 835), (932, 948, 852, 836), (933, 949, 853, 837), (934, 950, 854, 838), (935, 951, 855, 839), (936, 952, 856, 840), (937, 953, 857, 841), (938, 954, 858, 842), (939, 955, 859, 843), (940, 956, 860, 844), (941, 957, 861, 845), (942, 958, 862, 846), (943, 959, 863, 847), (1009, 993, 865, 881), (1010, 994, 866, 882), (1011, 1005, 877, 883), (1012, 995, 867, 884), (1008, 992, 864, 880), (1013, 996, 868, 885), (1014, 997, 869, 886), (1015, 998, 870, 887), (1016, 999, 871, 888), (1017, 1000, 872, 889), (1018, 1001, 873, 890), (1019, 1002, 874, 891), (1020, 1003, 875, 892), (992, 1004, 876, 864), (1022, 1008, 880, 894), (1023, 1006, 878, 895), (993, 1007, 879, 865), (994, 1009, 881, 866), (1021, 1010, 882, 893), (995, 1011, 883, 867), (996, 1012, 884, 868), (997, 1013, 885, 869), (998, 1014, 886, 870), (999, 1015, 887, 871), (1000, 1016, 888, 872), (1001, 1017, 889, 873), (1002, 1018, 890, 874), (1003, 1019, 891, 875), (1004, 1020, 892, 876), (1005, 1021, 893, 877), (1006, 1022, 894, 878), (1007, 1023, 895, 879), (239, 272, 897, 913), (224, 276, 898, 914), (128, 278, 909, 915), (274, 283, 899, 916), (281, 242, 896, 912), (280, 227, 900, 917), (286, 131, 901, 918), (240, 271, 902, 919), (225, 277, 903, 920), (129, 275, 904, 921), (273, 284, 905, 922), (282, 238, 906, 923), (287, 159, 907, 924), (242, 270, 908, 896), (226, 281, 912, 926), (130, 279, 910, 927), (272, 285, 911, 897), (276, 239, 913, 898), (241, 224, 914, 925), (283, 128, 915, 899), (227, 274, 916, 900), (131, 280, 917, 901), (271, 286, 918, 902), (277, 240, 919, 903), (275, 225, 920, 904), (284, 129, 921, 905), (238, 273, 922, 906), (159, 282, 923, 907), (270, 287, 924, 908), (278, 241, 925, 909), (279, 226, 926, 910), (285, 130, 927, 911), (977, 961, 929, 945), (978, 962, 930, 946), (979, 973, 941, 947), (980, 963, 931, 948), (976, 960, 928, 944), (981, 964, 932, 949), (982, 965, 933, 950), (983, 966, 934, 951), (984, 967, 935, 952), (985, 968, 936, 953), (986, 969, 937, 954), (987, 970, 938, 955), (988, 971, 939, 956), (960, 972, 940, 928), (990, 976, 944, 958), (991, 974, 942, 959), (961, 975, 943, 929), (962, 977, 945, 930), (989, 978, 946, 957), (963, 979, 947, 931), (964, 980, 948, 932), (965, 981, 949, 933), (966, 982, 950, 934), (967, 983, 951, 935), (968, 984, 952, 936), (969, 985, 953, 937), (970, 986, 954, 938), (971, 987, 955, 939), (972, 988, 956, 940), (973, 989, 957, 941), (974, 990, 958, 942), (975, 991, 959, 943), (881, 865, 961, 977), (882, 866, 962, 978), (883, 877, 973, 979), (884, 867, 963, 980), (880, 864, 960, 976), (885, 868, 964, 981), (886, 869, 965, 982), (887, 870, 966, 983), (888, 871, 967, 984), (889, 872, 968, 985), (890, 873, 969, 986), (891, 874, 970, 987), (892, 875, 971, 988), (864, 876, 972, 960), (894, 880, 976, 990), (895, 878, 974, 991), (865, 879, 975, 961), (866, 881, 977, 962), (893, 882, 978, 989), (867, 883, 979, 963), (868, 884, 980, 964), (869, 885, 981, 965), (870, 886, 982, 966), (871, 887, 983, 967), (872, 888, 984, 968), (873, 889, 985, 969), (874, 890, 986, 970), (875, 891, 987, 971), (876, 892, 988, 972), (877, 893, 989, 973), (878, 894, 990, 974), (879, 895, 991, 975), (913, 897, 993, 1009), (914, 898, 994, 1010), (915, 909, 1005, 1011), (916, 899, 995, 1012), (912, 896, 992, 1008), (917, 900, 996, 1013), (918, 901, 997, 1014), (919, 902, 998, 1015), (920, 903, 999, 1016), (921, 904, 1000, 1017), (922, 905, 1001, 1018), (923, 906, 1002, 1019), (924, 907, 1003, 1020), (896, 908, 1004, 992), (926, 912, 1008, 1022), (927, 910, 1006, 1023), (897, 911, 1007, 993), (898, 913, 1009, 994), (925, 914, 1010, 1021), (899, 915, 1011, 995), (900, 916, 1012, 996), (901, 917, 1013, 997), (902, 918, 1014, 998), (903, 919, 1015, 999), (904, 920, 1016, 1000), (905, 921, 1017, 1001), (906, 922, 1018, 1002), (907, 923, 1019, 1003), (908, 924, 1020, 1004), (909, 925, 1021, 1005), (910, 926, 1022, 1006), (911, 927, 1023, 1007), (809, 810, 1041, 1051), (831, 800, 1044, 1043), (827, 828, 1054, 1024), (806, 807, 1025, 1030), (816, 817, 1026, 1032), (826, 827, 1024, 1027), (807, 808, 1050, 1025), (817, 818, 1052, 1026), (825, 826, 1027, 1028), (804, 805, 1029, 1036), (814, 815, 1031, 1038), (824, 825, 1028, 1033), (805, 806, 1030, 1029), (815, 816, 1032, 1031), (823, 824, 1033, 1034), (802, 803, 1035, 1045), (812, 813, 1037, 1047), (822, 823, 1034, 1040), (803, 804, 1036, 1035), (813, 814, 1038, 1037), (821, 801, 1039, 1042), (801, 822, 1040, 1039), (810, 811, 1046, 1041), (820, 821, 1042, 1048), (830, 831, 1043, 1049), (800, 802, 1045, 1044), (811, 812, 1047, 1046), (819, 820, 1048, 1053), (829, 830, 1049, 1055), (808, 809, 1051, 1050), (818, 819, 1053, 1052), (828, 829, 1055, 1054), (1601, 1600, 1066, 1072), (1603, 1602, 1062, 1061), (1605, 1604, 1084, 1058), (1607, 1606, 1086, 1056), (1609, 1608, 1081, 1087), (1611, 1610, 1074, 1080), (1613, 1612, 1068, 1067), (1615, 1614, 1064, 1063), (1617, 1616, 1059, 1060), (1602, 1618, 1057, 1062), (1620, 1619, 1083, 1082), (1608, 1621, 1075, 1081), (1623, 1622, 1070, 1069), (1600, 1624, 1065, 1066), (1612, 1603, 1061, 1068), (1614, 1605, 1058, 1064), (1604, 1625, 1085, 1084), (1627, 1626, 1077, 1076), (1610, 1628, 1071, 1074), (1626, 1613, 1067, 1077), (1622, 1615, 1063, 1070), (1616, 1607, 1056, 1059), (1619, 1629, 1073, 1083), (1606, 1609, 1087, 1086), (1631, 1630, 1079, 1078), (1628, 1601, 1072, 1071), (1630, 1623, 1069, 1079), (1624, 1617, 1060, 1065), (1618, 1620, 1082, 1057), (1621, 1627, 1076, 1075), (1625, 1611, 1080, 1085), (1629, 1631, 1078, 1073), (1082, 1083, 1115, 1114), (1081, 1075, 1107, 1113), (1069, 1070, 1102, 1101), (1066, 1065, 1097, 1098), (1068, 1061, 1093, 1100), (1064, 1058, 1090, 1096), (1084, 1085, 1117, 1116), (1076, 1077, 1109, 1108), (1074, 1071, 1103, 1106), (1077, 1067, 1099, 1109), (1070, 1063, 1095, 1102), (1059, 1056, 1088, 1091), (1083, 1073, 1105, 1115), (1086, 1087, 1119, 1118), (1078, 1079, 1111, 1110), (1071, 1072, 1104, 1103), (1079, 1069, 1101, 1111), (1065, 1060, 1092, 1097), (1057, 1082, 1114, 1089), (1075, 1076, 1108, 1107), (1085, 1080, 1112, 1117), (1073, 1078, 1110, 1105), (1072, 1066, 1098, 1104), (1061, 1062, 1094, 1093), (1058, 1084, 1116, 1090), (1056, 1086, 1118, 1088), (1087, 1081, 1113, 1119), (1080, 1074, 1106, 1112), (1067, 1068, 1100, 1099), (1063, 1064, 1096, 1095), (1060, 1059, 1091, 1092), (1062, 1057, 1089, 1094), (1107, 1108, 1140, 1139), (1117, 1112, 1144, 1149), (1105, 1110, 1142, 1137), (1104, 1098, 1130, 1136), (1093, 1094, 1126, 1125), (1090, 1116, 1148, 1122), (1088, 1118, 1150, 1120), (1119, 1113, 1145, 1151), (1112, 1106, 1138, 1144), (1099, 1100, 1132, 1131), (1095, 1096, 1128, 1127), (1092, 1091, 1123, 1124), (1094, 1089, 1121, 1126), (1114, 1115, 1147, 1146), (1113, 1107, 1139, 1145), (1101, 1102, 1134, 1133), (1098, 1097, 1129, 1130), (1100, 1093, 1125, 1132), (1096, 1090, 1122, 1128), (1116, 1117, 1149, 1148), (1108, 1109, 1141, 1140), (1106, 1103, 1135, 1138), (1109, 1099, 1131, 1141), (1102, 1095, 1127, 1134), (1091, 1088, 1120, 1123), (1115, 1105, 1137, 1147), (1118, 1119, 1151, 1150), (1110, 1111, 1143, 1142), (1103, 1104, 1136, 1135), (1111, 1101, 1133, 1143), (1097, 1092, 1124, 1129), (1089, 1114, 1146, 1121), (1178, 1210, 1211, 1179), (1177, 1209, 1203, 1171), (1165, 1197, 1198, 1166), (1162, 1194, 1193, 1161), (1164, 1196, 1189, 1157), (1160, 1192, 1186, 1154), (1180, 1212, 1213, 1181), (1172, 1204, 1205, 1173), (1170, 1202, 1199, 1167), (1173, 1205, 1195, 1163), (1166, 1198, 1191, 1159), (1155, 1187, 1184, 1152), (1179, 1211, 1201, 1169), (1182, 1214, 1215, 1183), (1174, 1206, 1207, 1175), (1167, 1199, 1200, 1168), (1175, 1207, 1197, 1165), (1161, 1193, 1188, 1156), (1153, 1185, 1210, 1178), (1171, 1203, 1204, 1172), (1181, 1213, 1208, 1176), (1169, 1201, 1206, 1174), (1168, 1200, 1194, 1162), (1157, 1189, 1190, 1158), (1154, 1186, 1212, 1180), (1152, 1184, 1214, 1182), (1183, 1215, 1209, 1177), (1176, 1208, 1202, 1170), (1163, 1195, 1196, 1164), (1159, 1191, 1192, 1160), (1156, 1188, 1187, 1155), (1158, 1190, 1185, 1153), (1203, 1235, 1236, 1204), (1213, 1245, 1240, 1208), (1201, 1233, 1238, 1206), (1200, 1232, 1226, 1194), (1189, 1221, 1222, 1190), (1186, 1218, 1244, 1212), (1184, 1216, 1246, 1214), (1215, 1247, 1241, 1209), (1208, 1240, 1234, 1202), (1195, 1227, 1228, 1196), (1191, 1223, 1224, 1192), (1188, 1220, 1219, 1187), (1190, 1222, 1217, 1185), (1210, 1242, 1243, 1211), (1209, 1241, 1235, 1203), (1197, 1229, 1230, 1198), (1194, 1226, 1225, 1193), (1196, 1228, 1221, 1189), (1192, 1224, 1218, 1186), (1212, 1244, 1245, 1213), (1204, 1236, 1237, 1205), (1202, 1234, 1231, 1199), (1205, 1237, 1227, 1195), (1198, 1230, 1223, 1191), (1187, 1219, 1216, 1184), (1211, 1243, 1233, 1201), (1214, 1246, 1247, 1215), (1206, 1238, 1239, 1207), (1199, 1231, 1232, 1200), (1207, 1239, 1229, 1197), (1193, 1225, 1220, 1188), (1185, 1217, 1242, 1210), (1274, 1275, 1307, 1306), (1273, 1267, 1299, 1305), (1261, 1262, 1294, 1293), (1258, 1257, 1289, 1290), (1260, 1253, 1285, 1292), (1256, 1250, 1282, 1288), (1276, 1277, 1309, 1308), (1268, 1269, 1301, 1300), (1266, 1263, 1295, 1298), (1269, 1259, 1291, 1301), (1262, 1255, 1287, 1294), (1251, 1248, 1280, 1283), (1275, 1265, 1297, 1307), (1278, 1279, 1311, 1310), (1270, 1271, 1303, 1302), (1263, 1264, 1296, 1295), (1271, 1261, 1293, 1303), (1257, 1252, 1284, 1289), (1249, 1274, 1306, 1281), (1267, 1268, 1300, 1299), (1277, 1272, 1304, 1309), (1265, 1270, 1302, 1297), (1264, 1258, 1290, 1296), (1253, 1254, 1286, 1285), (1250, 1276, 1308, 1282), (1248, 1278, 1310, 1280), (1279, 1273, 1305, 1311), (1272, 1266, 1298, 1304), (1259, 1260, 1292, 1291), (1255, 1256, 1288, 1287), (1252, 1251, 1283, 1284), (1254, 1249, 1281, 1286), (1299, 1300, 1332, 1331), (1309, 1304, 1336, 1341), (1297, 1302, 1334, 1329), (1296, 1290, 1322, 1328), (1285, 1286, 1318, 1317), (1282, 1308, 1340, 1314), (1280, 1310, 1342, 1312), (1311, 1305, 1337, 1343), (1304, 1298, 1330, 1336), (1291, 1292, 1324, 1323), (1287, 1288, 1320, 1319), (1284, 1283, 1315, 1316), (1286, 1281, 1313, 1318), (1306, 1307, 1339, 1338), (1305, 1299, 1331, 1337), (1293, 1294, 1326, 1325), (1290, 1289, 1321, 1322), (1292, 1285, 1317, 1324), (1288, 1282, 1314, 1320), (1308, 1309, 1341, 1340), (1300, 1301, 1333, 1332), (1298, 1295, 1327, 1330), (1301, 1291, 1323, 1333), (1294, 1287, 1319, 1326), (1283, 1280, 1312, 1315), (1307, 1297, 1329, 1339), (1310, 1311, 1343, 1342), (1302, 1303, 1335, 1334), (1295, 1296, 1328, 1327), (1303, 1293, 1325, 1335), (1289, 1284, 1316, 1321), (1281, 1306, 1338, 1313), (1156, 1155, 1251, 1252), (1237, 1236, 1332, 1333), (1244, 1218, 1314, 1340), (1182, 1183, 1279, 1278), (1159, 1160, 1256, 1255), (1245, 1244, 1340, 1341), (1222, 1221, 1317, 1318), (1163, 1164, 1260, 1259), (1179, 1169, 1265, 1275), (1226, 1232, 1328, 1322), (1176, 1170, 1266, 1272), (1155, 1152, 1248, 1251), (1238, 1233, 1329, 1334), (1218, 1224, 1320, 1314), (1183, 1177, 1273, 1279), (1166, 1159, 1255, 1262), (1240, 1245, 1341, 1336), (1221, 1228, 1324, 1317), (1173, 1163, 1259, 1269), (1225, 1226, 1322, 1321), (1170, 1167, 1263, 1266), (1152, 1182, 1278, 1248), (1230, 1229, 1325, 1326), (1236, 1235, 1331, 1332), (1172, 1173, 1269, 1268), (1154, 1180, 1276, 1250), (1235, 1241, 1337, 1331), (1242, 1217, 1313, 1338), (1180, 1181, 1277, 1276), (1157, 1158, 1254, 1253), (1243, 1242, 1338, 1339), (1220, 1225, 1321, 1316), (1168, 1162, 1258, 1264), (1229, 1239, 1335, 1325), (1169, 1174, 1270, 1265), (1160, 1154, 1250, 1256), (1232, 1231, 1327, 1328), (1217, 1222, 1318, 1313), (1181, 1176, 1272, 1277), (1164, 1157, 1253, 1260), (1239, 1238, 1334, 1335), (1219, 1220, 1316, 1315), (1162, 1161, 1257, 1258), (1247, 1246, 1342, 1343), (1224, 1223, 1319, 1320), (1165, 1166, 1262, 1261), (1171, 1172, 1268, 1267), (1228, 1227, 1323, 1324), (1233, 1243, 1339, 1329), (1177, 1171, 1267, 1273), (1153, 1178, 1274, 1249), (1234, 1240, 1336, 1330), (1216, 1219, 1315, 1312), (1178, 1179, 1275, 1274), (1161, 1156, 1252, 1257), (1241, 1247, 1343, 1337), (1223, 1230, 1326, 1319), (1175, 1165, 1261, 1271), (1227, 1237, 1333, 1323), (1167, 1168, 1264, 1263), (1158, 1153, 1249, 1254), (1231, 1234, 1330, 1327), (1246, 1216, 1312, 1342), (1174, 1175, 1271, 1270), (1327, 1330, 1362, 1359), (1323, 1333, 1365, 1355), (1319, 1326, 1358, 1351), (1312, 1315, 1347, 1344), (1329, 1339, 1371, 1361), (1343, 1342, 1374, 1375), (1335, 1334, 1366, 1367), (1328, 1327, 1359, 1360), (1325, 1335, 1367, 1357), (1316, 1321, 1353, 1348), (1338, 1313, 1345, 1370), (1332, 1331, 1363, 1364), (1336, 1341, 1373, 1368), (1334, 1329, 1361, 1366), (1322, 1328, 1360, 1354), (1318, 1317, 1349, 1350), (1340, 1314, 1346, 1372), (1342, 1312, 1344, 1374), (1337, 1343, 1375, 1369), (1330, 1336, 1368, 1362), (1324, 1323, 1355, 1356), (1320, 1319, 1351, 1352), (1315, 1316, 1348, 1347), (1313, 1318, 1350, 1345), (1339, 1338, 1370, 1371), (1331, 1337, 1369, 1363), (1326, 1325, 1357, 1358), (1321, 1322, 1354, 1353), (1317, 1324, 1356, 1349), (1314, 1320, 1352, 1346), (1341, 1340, 1372, 1373), (1333, 1332, 1364, 1365), (1367, 1366, 1398, 1399), (1360, 1359, 1391, 1392), (1357, 1367, 1399, 1389), (1348, 1353, 1385, 1380), (1370, 1345, 1377, 1402), (1364, 1363, 1395, 1396), (1368, 1373, 1405, 1400), (1366, 1361, 1393, 1398), (1354, 1360, 1392, 1386), (1350, 1349, 1381, 1382), (1372, 1346, 1378, 1404), (1374, 1344, 1376, 1406), (1369, 1375, 1407, 1401), (1362, 1368, 1400, 1394), (1356, 1355, 1387, 1388), (1352, 1351, 1383, 1384), (1347, 1348, 1380, 1379), (1345, 1350, 1382, 1377), (1371, 1370, 1402, 1403), (1363, 1369, 1401, 1395), (1358, 1357, 1389, 1390), (1353, 1354, 1386, 1385), (1349, 1356, 1388, 1381), (1346, 1352, 1384, 1378), (1373, 1372, 1404, 1405), (1365, 1364, 1396, 1397), (1359, 1362, 1394, 1391), (1355, 1365, 1397, 1387), (1351, 1358, 1390, 1383), (1344, 1347, 1379, 1376), (1361, 1371, 1403, 1393), (1375, 1374, 1406, 1407), (1403, 1402, 1434, 1435), (1395, 1401, 1433, 1427), (1390, 1389, 1421, 1422), (1385, 1386, 1418, 1417), (1381, 1388, 1420, 1413), (1378, 1384, 1416, 1410), (1405, 1404, 1436, 1437), (1397, 1396, 1428, 1429), (1391, 1394, 1426, 1423), (1387, 1397, 1429, 1419), (1383, 1390, 1422, 1415), (1376, 1379, 1411, 1408), (1393, 1403, 1435, 1425), (1407, 1406, 1438, 1439), (1399, 1398, 1430, 1431), (1392, 1391, 1423, 1424), (1389, 1399, 1431, 1421), (1380, 1385, 1417, 1412), (1402, 1377, 1409, 1434), (1396, 1395, 1427, 1428), (1400, 1405, 1437, 1432), (1398, 1393, 1425, 1430), (1386, 1392, 1424, 1418), (1382, 1381, 1413, 1414), (1404, 1378, 1410, 1436), (1406, 1376, 1408, 1438), (1401, 1407, 1439, 1433), (1394, 1400, 1432, 1426), (1388, 1387, 1419, 1420), (1384, 1383, 1415, 1416), (1379, 1380, 1412, 1411), (1377, 1382, 1414, 1409), (1428, 1427, 1459, 1460), (1432, 1437, 1469, 1464), (1430, 1425, 1457, 1462), (1418, 1424, 1456, 1450), (1414, 1413, 1445, 1446), (1436, 1410, 1442, 1468), (1438, 1408, 1440, 1470), (1433, 1439, 1471, 1465), (1426, 1432, 1464, 1458), (1420, 1419, 1451, 1452), (1416, 1415, 1447, 1448), (1411, 1412, 1444, 1443), (1409, 1414, 1446, 1441), (1435, 1434, 1466, 1467), (1427, 1433, 1465, 1459), (1422, 1421, 1453, 1454), (1417, 1418, 1450, 1449), (1413, 1420, 1452, 1445), (1410, 1416, 1448, 1442), (1437, 1436, 1468, 1469), (1429, 1428, 1460, 1461), (1423, 1426, 1458, 1455), (1419, 1429, 1461, 1451), (1415, 1422, 1454, 1447), (1408, 1411, 1443, 1440), (1425, 1435, 1467, 1457), (1439, 1438, 1470, 1471), (1431, 1430, 1462, 1463), (1424, 1423, 1455, 1456), (1421, 1431, 1463, 1453), (1412, 1417, 1449, 1444), (1434, 1409, 1441, 1466), (1442, 1448, 1480, 1474), (1469, 1468, 1500, 1501), (1461, 1460, 1492, 1493), (1455, 1458, 1490, 1487), (1451, 1461, 1493, 1483), (1447, 1454, 1486, 1479), (1440, 1443, 1475, 1472), (1457, 1467, 1499, 1489), (1471, 1470, 1502, 1503), (1463, 1462, 1494, 1495), (1456, 1455, 1487, 1488), (1453, 1463, 1495, 1485), (1444, 1449, 1481, 1476), (1466, 1441, 1473, 1498), (1460, 1459, 1491, 1492), (1464, 1469, 1501, 1496), (1462, 1457, 1489, 1494), (1450, 1456, 1488, 1482), (1446, 1445, 1477, 1478), (1468, 1442, 1474, 1500), (1470, 1440, 1472, 1502), (1465, 1471, 1503, 1497), (1458, 1464, 1496, 1490), (1452, 1451, 1483, 1484), (1448, 1447, 1479, 1480), (1443, 1444, 1476, 1475), (1441, 1446, 1478, 1473), (1467, 1466, 1498, 1499), (1459, 1465, 1497, 1491), (1454, 1453, 1485, 1486), (1449, 1450, 1482, 1481), (1445, 1452, 1484, 1477), (1500, 1474, 1506, 1532), (1502, 1472, 1504, 1534), (1497, 1503, 1535, 1529), (1490, 1496, 1528, 1522), (1484, 1483, 1515, 1516), (1480, 1479, 1511, 1512), (1475, 1476, 1508, 1507), (1473, 1478, 1510, 1505), (1499, 1498, 1530, 1531), (1491, 1497, 1529, 1523), (1486, 1485, 1517, 1518), (1481, 1482, 1514, 1513), (1477, 1484, 1516, 1509), (1474, 1480, 1512, 1506), (1501, 1500, 1532, 1533), (1493, 1492, 1524, 1525), (1487, 1490, 1522, 1519), (1483, 1493, 1525, 1515), (1479, 1486, 1518, 1511), (1472, 1475, 1507, 1504), (1489, 1499, 1531, 1521), (1503, 1502, 1534, 1535), (1495, 1494, 1526, 1527), (1488, 1487, 1519, 1520), (1485, 1495, 1527, 1517), (1476, 1481, 1513, 1508), (1498, 1473, 1505, 1530), (1492, 1491, 1523, 1524), (1496, 1501, 1533, 1528), (1494, 1489, 1521, 1526), (1482, 1488, 1520, 1514), (1478, 1477, 1509, 1510), (1526, 1521, 1531, 1530, 1505, 1510, 1509, 1516, 1515, 1525, 1524, 1523, 1529, 1535, 1534, 1504, 1507, 1508, 1513, 1514, 1520, 1519, 1522, 1528, 1533, 1532, 1506, 1512, 1511, 1518, 1517, 1527), (1048, 1053, 1565, 1560), (1046, 1041, 1553, 1558), (1034, 1040, 1552, 1546), (1030, 1029, 1541, 1542), (1052, 1026, 1538, 1564), (1054, 1024, 1536, 1566), (1049, 1055, 1567, 1561), (1042, 1048, 1560, 1554), (1036, 1035, 1547, 1548), (1032, 1031, 1543, 1544), (1027, 1028, 1540, 1539), (1025, 1030, 1542, 1537), (1051, 1050, 1562, 1563), (1043, 1049, 1561, 1555), (1038, 1037, 1549, 1550), (1033, 1034, 1546, 1545), (1029, 1036, 1548, 1541), (1026, 1032, 1544, 1538), (1053, 1052, 1564, 1565), (1045, 1044, 1556, 1557), (1039, 1042, 1554, 1551), (1035, 1045, 1557, 1547), (1031, 1038, 1550, 1543), (1024, 1027, 1539, 1536), (1041, 1051, 1563, 1553), (1055, 1054, 1566, 1567), (1047, 1046, 1558, 1559), (1040, 1039, 1551, 1552), (1037, 1047, 1559, 1549), (1028, 1033, 1545, 1540), (1050, 1025, 1537, 1562), (1044, 1043, 1555, 1556), (1537, 1542, 1574, 1569), (1563, 1562, 1594, 1595), (1555, 1561, 1593, 1587), (1550, 1549, 1581, 1582), (1545, 1546, 1578, 1577), (1541, 1548, 1580, 1573), (1538, 1544, 1576, 1570), (1565, 1564, 1596, 1597), (1557, 1556, 1588, 1589), (1551, 1554, 1586, 1583), (1547, 1557, 1589, 1579), (1543, 1550, 1582, 1575), (1536, 1539, 1571, 1568), (1553, 1563, 1595, 1585), (1567, 1566, 1598, 1599), (1559, 1558, 1590, 1591), (1552, 1551, 1583, 1584), (1549, 1559, 1591, 1581), (1540, 1545, 1577, 1572), (1562, 1537, 1569, 1594), (1556, 1555, 1587, 1588), (1560, 1565, 1597, 1592), (1558, 1553, 1585, 1590), (1546, 1552, 1584, 1578), (1542, 1541, 1573, 1574), (1564, 1538, 1570, 1596), (1566, 1536, 1568, 1598), (1561, 1567, 1599, 1593), (1554, 1560, 1592, 1586), (1548, 1547, 1579, 1580), (1544, 1543, 1575, 1576), (1539, 1540, 1572, 1571), (1616, 1607, 1639, 1648), (1604, 1625, 1657, 1636), (1608, 1621, 1653, 1640), (1613, 1612, 1644, 1645), (1603, 1602, 1634, 1635), (1624, 1617, 1649, 1656), (1619, 1629, 1661, 1651), (1627, 1626, 1658, 1659), (1623, 1622, 1654, 1655), (1615, 1614, 1646, 1647), (1605, 1604, 1636, 1637), (1618, 1620, 1652, 1650), (1606, 1609, 1641, 1638), (1610, 1628, 1660, 1642), (1600, 1624, 1656, 1632), (1617, 1616, 1648, 1649), (1607, 1606, 1638, 1639), (1621, 1627, 1659, 1653), (1631, 1630, 1662, 1663), (1626, 1613, 1645, 1658), (1612, 1603, 1635, 1644), (1602, 1618, 1650, 1634), (1609, 1608, 1640, 1641), (1625, 1611, 1643, 1657), (1628, 1601, 1633, 1660), (1622, 1615, 1647, 1654), (1614, 1605, 1637, 1646), (1620, 1619, 1651, 1652), (1611, 1610, 1642, 1643), (1601, 1600, 1632, 1633), (1629, 1631, 1663, 1661), (1630, 1623, 1655, 1662), (1662, 1591, 1590, 1663), (1655, 1581, 1591, 1662), (1654, 1582, 1581, 1655), (1647, 1575, 1582, 1654), (1646, 1576, 1575, 1647), (1663, 1590, 1585, 1661), (1661, 1585, 1595, 1651), (1651, 1595, 1594, 1652), (1652, 1594, 1569, 1650), (1650, 1569, 1574, 1634), (1634, 1574, 1573, 1635), (1635, 1573, 1580, 1644), (1644, 1580, 1579, 1645), (1645, 1579, 1589, 1658), (1658, 1589, 1588, 1659), (1659, 1588, 1587, 1653), (1653, 1587, 1593, 1640), (1640, 1593, 1599, 1641), (1641, 1599, 1598, 1638), (1638, 1598, 1568, 1639), (1639, 1568, 1571, 1648), (1648, 1571, 1572, 1649), (1649, 1572, 1577, 1656), (1656, 1577, 1578, 1632), (1632, 1578, 1584, 1633), (1633, 1584, 1583, 1660), (1660, 1583, 1586, 1642), (1642, 1586, 1592, 1643), (1657, 1597, 1596, 1636), (1636, 1596, 1570, 1637), (1637, 1570, 1576, 1646), (1643, 1592, 1597, 1657)])
me_cylinder_001.use_remesh_preserve_volume = False
me_cylinder_001.use_remesh_preserve_attributes = False
me_cylinder_001.use_mirror_vertex_groups = False
me_cylinder_001.update()

# ---- objects
ob_cylinder = bpy.data.objects.new('Cylinder', me_cylinder_001)
ob_lamp = bpy.data.objects.new('Lamp', light_lamp)
ob_camera = bpy.data.objects.new('Camera', cam_camera)

# ---- transforms, parenting, visibility, modifiers, constraints
ob_cylinder.location = (0.0, 0.0, 0.0)
ob_cylinder.lineart.crease_threshold = 0.0
ob_lamp.location = (4.076, 1.005, 5.904)
ob_lamp.rotation_euler = (0.6503, 0.05522, 1.866)
ob_lamp.lock_rotations_4d = False
ob_lamp.empty_display_type = 'ARROWS'
ob_lamp.color = (0.0, 0.0, 0.0, 0.0)
ob_lamp.lineart.crease_threshold = 0.0
ob_camera.location = (6.654, -6.626, 6.588)
ob_camera.rotation_euler = (1.109, 0.01082, 0.8149)
ob_camera.lock_rotations_4d = False
ob_camera.empty_display_type = 'ARROWS'
ob_camera.color = (0.0, 0.0, 0.0, 0.0)
ob_camera.display_type = 'WIRE'
ob_camera.lineart.crease_threshold = 0.0

# ---- collection membership
col_collection_1.objects.link(ob_cylinder)
col_collection_1.objects.link(ob_lamp)
col_collection_1.objects.link(ob_camera)

# ---- scene / render settings (as saved in the file)
scene.camera = ob_camera
scene.frame_start = 1; scene.frame_end = 250; scene.frame_set(52)
scene.render.engine = 'BLENDER_EEVEE_NEXT'
scene.render.image_settings.color_mode = 'RGB'
scene.render.image_settings.compression = 90
scene.render.resolution_percentage = 50
scene.render.dither_intensity = 0.0
scene.cycles.use_denoising = False
scene.cycles.samples = 10
scene.cycles.sampling_pattern = 'TABULATED_SOBOL'
scene.cycles.light_sampling_threshold = 0.0
scene.cycles.use_adaptive_sampling = False
scene.cycles.use_light_tree = False
scene.cycles.blur_glossy = 0.0
scene.cycles.volume_bounces = 1
scene.cycles.pixel_filter_type = 'GAUSSIAN'
scene.cycles.sample_clamp_indirect = 0.0
scene.view_settings.view_transform = 'Standard'
bpy.context.view_layer.update()
